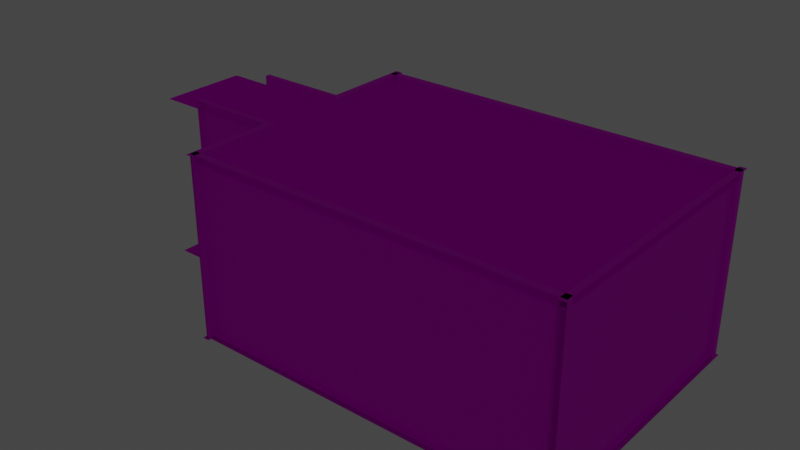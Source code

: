 # Source: Workshop.blend  (saved by Blender 2.81.16; exported with 4.5.12 LTS)
import bpy
from mathutils import Matrix  # noqa: F401  (used for matrix-valued properties, if any)

bpy.ops.wm.read_factory_settings(use_empty=True)
scene = bpy.context.scene
scene.name = 'Scene'

# ---- collections
col_collection = bpy.data.collections.new('Collection'); scene.collection.children.link(col_collection)

# ---- images (referenced by path relative to the original .blend; pixels are not part of the script)
import os
ASSET_DIR = os.environ.get("B2B_ASSET_DIR", "")  # directory of the original .blend (textures are referenced by path, not embedded)
HERE = os.path.dirname(os.path.abspath(__file__))  # packed textures are extracted next to this script under _unpacked/

def load_image(name, relpath, width, height, colorspace="sRGB"):
    """Load a texture the original file referenced (path relative to the .blend, or extracted next to this script)."""
    p = next((c for c in (os.path.join(HERE, relpath), os.path.join(ASSET_DIR, relpath)) if relpath and os.path.exists(c)), "")
    if p:
        img = bpy.data.images.load(p, check_existing=True)
        img.name = name
    else:  # same state as the original file: an image datablock whose file is absent (Cycles renders it pink)
        img = bpy.data.images.new(name, width, height)
        img.source = "FILE"
        img.filepath = "//" + (relpath or name)
    img.colorspace_settings.name = colorspace
    return img
img_concrete_jpg = load_image('Concrete.jpg', 'Concrete.jpg', 1024, 1024, 'sRGB')
img_cinder_block_wall_jpg = load_image('Cinder Block Wall.jpg', 'Cinder Block Wall.jpg', 1024, 1024, 'sRGB')
img_steel_galvanised_jpg = load_image('Steel Galvanised.jpg', 'Steel Galvanised.jpg', 1024, 1024, 'sRGB')
img_box_steel_jpg = load_image('Box Steel.jpg', 'Box Steel.jpg', 1024, 1024, 'sRGB')
img_black_steel_jpg = load_image('Black Steel.jpg', 'Black Steel.jpg', 1024, 1024, 'sRGB')

# ---- materials (node trees are filled in below, after node groups)
mat_concrete = bpy.data.materials.new('Concrete')
mat_concrete.use_transparent_shadow = False
mat_cinder_block_wall = bpy.data.materials.new('Cinder Block Wall')
mat_cinder_block_wall.use_transparent_shadow = False
mat_rusty_steel = bpy.data.materials.new('Rusty Steel')
mat_rusty_steel.use_transparent_shadow = False
mat_box_steel = bpy.data.materials.new('box Steel')
mat_box_steel.use_transparent_shadow = False
mat_painted_blue_steel = bpy.data.materials.new('Painted Blue Steel')
mat_painted_blue_steel.use_transparent_shadow = False
mat_white = bpy.data.materials.new('White')
mat_white.use_transparent_shadow = False

# ---- material node trees
mat_concrete.use_nodes = True; mat_concrete.node_tree.nodes.clear()
_N = mat_concrete.node_tree.nodes; _L = mat_concrete.node_tree.links
n0 = _N.new('ShaderNodeOutputMaterial'); n0.name = 'Material Output'; n0.location = (300, 300)
n1 = _N.new('ShaderNodeBsdfPrincipled'); n1.name = 'Principled BSDF'; n1.location = (10, 300)
n1.distribution = 'GGX'
n1.subsurface_method = 'BURLEY'
n1.inputs[2].default_value = 1.0
n1.inputs[3].default_value = 1.45
n1.inputs[13].default_value = 0.025
n1.inputs[27].default_value = (0.0, 0.0, 0.0, 1.0)
n1.inputs[28].default_value = 1.0
n2 = _N.new('ShaderNodeTexImage'); n2.name = 'Image Texture'; n2.location = (-280, 280)
n2.image = img_concrete_jpg
_L.new(n1.outputs[0], n0.inputs[0])
_L.new(n2.outputs[0], n1.inputs[0])
n0.is_active_output = True
mat_cinder_block_wall.use_nodes = True; mat_cinder_block_wall.node_tree.nodes.clear()
_N = mat_cinder_block_wall.node_tree.nodes; _L = mat_cinder_block_wall.node_tree.links
n0 = _N.new('ShaderNodeOutputMaterial'); n0.name = 'Material Output'; n0.location = (300, 300)
n1 = _N.new('ShaderNodeBsdfPrincipled'); n1.name = 'Principled BSDF'; n1.location = (10, 300)
n1.distribution = 'GGX'
n1.subsurface_method = 'BURLEY'
n1.inputs[2].default_value = 1.0
n1.inputs[3].default_value = 1.45
n1.inputs[27].default_value = (0.0, 0.0, 0.0, 1.0)
n1.inputs[28].default_value = 1.0
n2 = _N.new('ShaderNodeTexImage'); n2.name = 'Image Texture'; n2.location = (-190, 280)
n2.image = img_cinder_block_wall_jpg
_L.new(n1.outputs[0], n0.inputs[0])
_L.new(n2.outputs[0], n1.inputs[0])
n0.is_active_output = True
mat_rusty_steel.use_nodes = True; mat_rusty_steel.node_tree.nodes.clear()
_N = mat_rusty_steel.node_tree.nodes; _L = mat_rusty_steel.node_tree.links
n0 = _N.new('ShaderNodeOutputMaterial'); n0.name = 'Material Output'; n0.location = (300, 300)
n1 = _N.new('ShaderNodeBsdfPrincipled'); n1.name = 'Principled BSDF'; n1.location = (10, 300)
n1.distribution = 'GGX'
n1.subsurface_method = 'BURLEY'
n1.inputs[2].default_value = 1.0
n1.inputs[3].default_value = 1.45
n1.inputs[13].default_value = 0.0
n1.inputs[20].default_value = 1.0
n1.inputs[27].default_value = (0.0, 0.0, 0.0, 1.0)
n1.inputs[28].default_value = 1.0
n2 = _N.new('ShaderNodeTexImage'); n2.name = 'Image Texture'; n2.location = (-280, 280)
n2.image = img_steel_galvanised_jpg
_L.new(n1.outputs[0], n0.inputs[0])
_L.new(n2.outputs[0], n1.inputs[0])
n0.is_active_output = True
mat_box_steel.use_nodes = True; mat_box_steel.node_tree.nodes.clear()
_N = mat_box_steel.node_tree.nodes; _L = mat_box_steel.node_tree.links
n0 = _N.new('ShaderNodeOutputMaterial'); n0.name = 'Material Output'; n0.location = (300, 300)
n1 = _N.new('ShaderNodeBsdfPrincipled'); n1.name = 'Principled BSDF'; n1.location = (10, 300)
n1.distribution = 'GGX'
n1.subsurface_method = 'BURLEY'
n1.inputs[2].default_value = 1.0
n1.inputs[3].default_value = 1.45
n1.inputs[13].default_value = 0.0
n1.inputs[20].default_value = 1.0
n1.inputs[27].default_value = (0.0, 0.0, 0.0, 1.0)
n1.inputs[28].default_value = 1.0
n2 = _N.new('ShaderNodeTexImage'); n2.name = 'Image Texture'; n2.location = (-280, 280)
n2.image = img_box_steel_jpg
_L.new(n1.outputs[0], n0.inputs[0])
_L.new(n2.outputs[0], n1.inputs[0])
n0.is_active_output = True
mat_painted_blue_steel.use_nodes = True; mat_painted_blue_steel.node_tree.nodes.clear()
_N = mat_painted_blue_steel.node_tree.nodes; _L = mat_painted_blue_steel.node_tree.links
n0 = _N.new('ShaderNodeOutputMaterial'); n0.name = 'Material Output'; n0.location = (300, 300)
n1 = _N.new('ShaderNodeBsdfPrincipled'); n1.name = 'Principled BSDF'; n1.location = (10, 300)
n1.distribution = 'GGX'
n1.subsurface_method = 'BURLEY'
n1.inputs[3].default_value = 1.45
n1.inputs[27].default_value = (0.0, 0.0, 0.0, 1.0)
n1.inputs[28].default_value = 1.0
n2 = _N.new('ShaderNodeTexImage'); n2.name = 'Image Texture'; n2.location = (-280, 280)
n2.image = img_black_steel_jpg
_L.new(n1.outputs[0], n0.inputs[0])
_L.new(n2.outputs[0], n1.inputs[0])
n0.is_active_output = True
mat_white.use_nodes = True; mat_white.node_tree.nodes.clear()
_N = mat_white.node_tree.nodes; _L = mat_white.node_tree.links
n0 = _N.new('ShaderNodeOutputMaterial'); n0.name = 'Material Output'; n0.location = (300, 300)
n1 = _N.new('ShaderNodeBsdfPrincipled'); n1.name = 'Principled BSDF'; n1.location = (10, 300)
n1.distribution = 'GGX'
n1.subsurface_method = 'BURLEY'
n1.inputs[3].default_value = 1.45
n1.inputs[28].default_value = 1.0
_L.new(n1.outputs[0], n0.inputs[0])
n0.is_active_output = True

# ---- world
world_world = bpy.data.worlds.new('World'); scene.world = world_world
world_world.use_nodes = True; world_world.node_tree.nodes.clear()
_N = world_world.node_tree.nodes; _L = world_world.node_tree.links
n0 = _N.new('ShaderNodeOutputWorld'); n0.name = 'World Output'; n0.location = (300, 300)
n1 = _N.new('ShaderNodeBackground'); n1.name = 'Background'; n1.location = (10, 300)
n1.inputs[0].default_value = (0.05088, 0.05088, 0.05088, 1.0)
_L.new(n1.outputs[0], n0.inputs[0])
n0.is_active_output = True
world_world.color = (0.05088, 0.05088, 0.05088)
world_world.use_sun_shadow = False
world_world.sun_shadow_jitter_overblur = 0.0

# ---- meshes
me_cube_001 = bpy.data.meshes.new('Cube.001')
me_cube_001.from_pydata([(-1.0, -1.0, -1.0), (-1.0, -1.0, 1.0), (-1.0, 1.0, -1.0), (-1.0, 1.0, 1.0), (1.0, -1.0, -1.0), (1.0, -1.0, 1.0), (1.0, 1.0, -1.0), (1.0, 1.0, 1.0), (-1.0, 0.3333, -1.0), (-1.0, -0.3333, -1.0), (-1.0, -0.3333, 1.0), (-1.0, 0.3333, 1.0), (1.0, -0.3333, -1.0), (1.0, 0.3333, -1.0), (1.0, 0.3333, 1.0), (1.0, -0.3333, 1.0), (-1.749, -0.3333, 1.0), (-1.749, 0.3333, 1.0)], [], [(8, 11, 3, 2), (2, 3, 7, 6), (12, 15, 5, 4), (4, 5, 1, 0), (9, 12, 4, 0), (15, 10, 1, 5), (7, 3, 11, 14), (14, 11, 10, 15), (2, 6, 13, 8), (8, 13, 12, 9), (6, 7, 14, 13), (13, 14, 15, 12), (0, 1, 10, 9), (9, 10, 11, 8), (10, 11, 17, 16)])
_uv = me_cube_001.uv_layers.new(name='UVMap')
_uv.uv.foreach_set('vector', [0.6097, 0.0, 0.6097, 1.0, 0.829, 1.0, 0.829, 0.0, 0.171, 0.0, 0.171, 1.0, 0.829, 1.0, 0.829, 0.0, 0.3903, 0.0, 0.3903, 1.0, 0.171, 1.0, 0.171, 0.0, 0.829, 0.0, 0.829, 1.0, 0.171, 1.0, 0.171, 0.0, 0.171, 0.3333, 0.829, 0.3333, 0.829, 0.0, 0.171, 0.0, 0.829, 0.3333, 0.171, 0.3333, 0.171, 0.0, 0.829, 0.0, 0.829, 1.0, 0.171, 1.0, 0.171, 0.6667, 0.829, 0.6667, 0.829, 0.6667, 0.171, 0.6667, 0.171, 0.3333, 0.829, 0.3333, 0.171, 1.0, 0.829, 1.0, 0.829, 0.6667, 0.171, 0.6667, 0.171, 0.6667, 0.829, 0.6667, 0.829, 0.3333, 0.171, 0.3333, 0.829, 0.0, 0.829, 1.0, 0.6097, 1.0, 0.6097, 0.0, 0.6097, 0.0, 0.6097, 1.0, 0.3903, 1.0, 0.3903, 0.0, 0.171, 0.0, 0.171, 1.0, 0.3903, 1.0, 0.3903, 0.0, 0.3903, 0.0, 0.3903, 1.0, 0.6097, 1.0, 0.6097, 0.0, 0.1291, 0.7404, 0.1291, 0.1952, 0.6976, 0.1952, 0.6976, 0.7404])
me_cube_001.materials.append(mat_concrete)
me_cube_001.use_remesh_fix_poles = True
me_cube_001.use_remesh_preserve_attributes = False
me_cube_001.use_mirror_vertex_groups = False
me_cube_001.update()
me_cube_003 = bpy.data.meshes.new('Cube.003')
me_cube_003.from_pydata([(-39.21, -53.3, -0.7234), (-39.21, -53.3, 31.54), (-39.21, -51.3, -0.7234), (-39.21, -51.3, 31.54), (39.21, -53.3, -0.7234), (39.21, -53.3, 31.54), (39.21, -51.3, -0.7234), (39.21, -51.3, 31.54), (-39.21, 53.3, -0.7234), (-39.21, 53.3, 31.54), (-39.21, 51.3, -0.7234), (-39.21, 51.3, 31.54), (39.21, 53.3, -0.7234), (39.21, 53.3, 31.54), (39.21, 51.3, -0.7234), (39.21, 51.3, 31.54), (-11.53, 51.3, -0.7234), (-11.53, 51.3, 31.54), (-11.53, 53.3, -0.7234), (-11.53, 53.3, 31.54), (12.34, 51.3, 31.54), (12.34, 53.3, -0.7234), (12.34, 51.3, -0.7234), (12.34, 53.3, 31.54), (-13.25, 79.18, 31.54), (13.76, 79.18, -0.7234), (12.34, 79.18, -0.7234), (12.34, 79.18, 31.54), (13.76, 79.18, 31.54), (-11.53, 79.18, 31.54), (-11.53, 79.18, -0.7234), (-13.25, 79.18, -0.7234), (13.76, 53.3, 31.54), (13.76, 51.3, -0.7234), (13.76, 53.3, -0.7234), (13.76, 51.3, 31.54), (-13.25, 51.3, -0.7234), (-13.25, 53.3, 31.54), (-13.25, 51.3, 31.54), (-13.25, 53.3, -0.7234), (-38.26, 52.94, -0.7234), (-38.26, 52.94, 31.54), (-36.26, 52.94, -0.7234), (-36.26, 52.94, 31.54), (-38.26, -52.94, -0.7234), (-38.26, -52.94, 31.54), (-36.26, -52.94, -0.7234), (-36.26, -52.94, 31.54), (38.26, 52.94, -0.7234), (38.26, 52.94, 31.54), (36.26, 52.94, -0.7234), (36.26, 52.94, 31.54), (38.26, -52.94, -0.7234), (38.26, -52.94, 31.54), (36.26, -52.94, -0.7234), (36.26, -52.94, 31.54)], [], [(2, 3, 7, 6), (2, 6, 4, 0), (7, 3, 1, 5), (33, 14, 15, 35), (33, 34, 12, 14), (38, 37, 9, 11), (36, 39, 18, 16), (36, 16, 17, 38), (35, 32, 23, 20), (23, 21, 22, 20), (17, 16, 18, 19), (30, 31, 24, 29), (34, 21, 26, 25), (22, 33, 35, 20), (25, 26, 27, 28), (19, 18, 30, 29), (37, 19, 29, 24), (15, 13, 32, 35), (22, 21, 34, 33), (10, 36, 38, 11), (10, 8, 39, 36), (17, 19, 37, 38), (21, 23, 27, 26), (23, 32, 28, 27), (18, 39, 31, 30), (40, 41, 43, 42), (42, 43, 47, 46), (46, 47, 45, 44), (42, 46, 44, 40), (47, 43, 41, 45), (48, 50, 51, 49), (50, 54, 55, 51), (54, 52, 53, 55), (50, 48, 52, 54), (55, 53, 49, 51)])
_uv = me_cube_003.uv_layers.new(name='UVMap')
_uv.uv.foreach_set('vector', [-0.6014, -0.2155, -0.6014, 1.215, 1.601, 1.215, 1.601, -0.2155, 0.0, 0.5192, 1.0, 0.5192, 1.0, 0.4808, 0.0, 0.4808, 1.0, 0.5192, 0.0, 0.5192, 0.0, 0.4808, 1.0, 0.4808, 0.8866, -0.2155, 1.601, -0.2155, 1.601, 1.215, 0.8866, 1.215, 0.6755, 0.5192, 0.6755, 0.4808, 1.0, 0.4808, 1.0, 0.5192, 0.331, 0.5192, 0.331, 0.4808, 0.0, 0.4808, 0.0, 0.5192, 0.331, 0.5192, 0.331, 0.4808, 0.353, 0.4808, 0.353, 0.5192, 0.1278, -0.2155, 0.1762, -0.2155, 0.1762, 1.215, 0.1278, 1.215, 0.6755, 0.5192, 0.6755, 0.4808, 0.6573, 0.4808, 0.6573, 0.5192, 0.6731, 1.054, 0.6731, -0.1501, 0.7229, -0.1501, 0.7229, 1.054, 0.8192, 1.076, 0.8192, -0.1665, 0.7679, -0.1665, 0.7679, 1.076, 0.353, 0.1909, 0.331, 0.1909, 0.331, 0.8091, 0.353, 0.8091, 0.6755, 0.4808, 0.6573, 0.4808, 0.6573, 0.4808, 0.6755, 0.4808, 0.8466, -0.2155, 0.8866, -0.2155, 0.8866, 1.215, 0.8466, 1.215, 0.6755, 0.1909, 0.6573, 0.1909, 0.6573, 0.8091, 0.6755, 0.8091, 0.7679, 1.076, 0.7679, -0.1665, 0.1037, -0.1665, 0.1037, 1.076, 0.331, 0.4808, 0.353, 0.4808, 0.353, 0.4808, 0.331, 0.4808, 1.0, 0.5192, 1.0, 0.4808, 0.6755, 0.4808, 0.6755, 0.5192, 0.6573, 0.5192, 0.6573, 0.4808, 0.6755, 0.4808, 0.6755, 0.5192, -0.6014, -0.2155, 0.1278, -0.2155, 0.1278, 1.215, -0.6014, 1.215, 0.0, 0.5192, 0.0, 0.4808, 0.331, 0.4808, 0.331, 0.5192, 0.353, 0.5192, 0.353, 0.4808, 0.331, 0.4808, 0.331, 0.5192, 0.6731, -0.1501, 0.6731, 1.054, 0.02913, 1.054, 0.02913, -0.1501, 0.6573, 0.4808, 0.6755, 0.4808, 0.6755, 0.4808, 0.6573, 0.4808, 0.353, 0.4808, 0.331, 0.4808, 0.331, 0.4808, 0.353, 0.4808, 0.4808, 0.1909, 0.4808, 0.8091, 0.5192, 0.8091, 0.5192, 0.1909, -0.5825, -0.2155, -0.5825, 1.215, 1.582, 1.215, 1.582, -0.2155, 0.5192, 0.1909, 0.5192, 0.8091, 0.4808, 0.8091, 0.4808, 0.1909, 0.0, 0.5192, 1.0, 0.5192, 1.0, 0.4808, 0.0, 0.4808, 1.0, 0.5192, 0.0, 0.5192, 0.0, 0.4808, 1.0, 0.4808, 0.4808, 0.1909, 0.5192, 0.1909, 0.5192, 0.8091, 0.4808, 0.8091, -0.5825, -0.2155, 1.582, -0.2155, 1.582, 1.215, -0.5825, 1.215, 0.5192, 0.1909, 0.4808, 0.1909, 0.4808, 0.8091, 0.5192, 0.8091, 0.0, 0.5192, 0.0, 0.4808, 1.0, 0.4808, 1.0, 0.5192, 1.0, 0.5192, 1.0, 0.4808, 0.0, 0.4808, 0.0, 0.5192])
me_cube_003.materials.append(mat_cinder_block_wall)
me_cube_003.materials.append(mat_rusty_steel)
me_cube_003.use_remesh_fix_poles = True
me_cube_003.use_remesh_preserve_attributes = False
me_cube_003.use_mirror_vertex_groups = False
me_cube_003.update()
me_cube_007 = bpy.data.meshes.new('Cube.007')
me_cube_007.from_pydata([(-1.0, 9.8, 9.406), (-1.0, 9.8, 10.23), (-1.0, 11.8, 9.406), (-1.0, 11.8, 10.23), (1.0, 9.8, 9.406), (1.0, 9.8, 10.23), (1.0, 11.8, 9.406), (1.0, 11.8, 10.23), (-1.0, -12.22, 9.406), (-1.0, -12.22, 10.23), (-1.0, -10.22, 9.406), (-1.0, -10.22, 10.23), (1.0, -12.22, 9.406), (1.0, -12.22, 10.23), (1.0, -10.22, 9.406), (1.0, -10.22, 10.23), (-0.9838, 10.76, 9.406), (-0.9838, 10.76, 10.23), (-0.9009, 10.76, 9.406), (-0.9009, 10.76, 10.23), (-0.9838, -11.39, 9.406), (-0.9838, -11.39, 10.23), (-0.9009, -11.39, 9.406), (-0.9009, -11.39, 10.23), (0.8966, 10.87, 9.406), (0.8966, 10.87, 10.23), (0.9794, 10.87, 9.406), (0.9794, 10.87, 10.23), (0.8966, -11.28, 9.406), (0.8966, -11.28, 10.23), (0.9794, -11.28, 9.406), (0.9794, -11.28, 10.23), (0.9018, -10.34, 9.764), (0.9018, -12.03, 9.764), (0.9846, -10.34, 9.764), (0.9846, -12.03, 9.764), (0.9018, -10.34, 0.713), (0.9018, -12.03, 0.713), (0.9846, -10.34, 0.713), (0.9846, -12.03, 0.713), (0.9018, 11.61, 9.764), (0.9018, 9.917, 9.764), (0.9846, 11.61, 9.764), (0.9846, 9.917, 9.764), (0.9018, 11.61, 0.713), (0.9018, 9.917, 0.713), (0.9846, 11.61, 0.713), (0.9846, 9.917, 0.713), (-0.9904, -10.34, 9.764), (-0.9904, -12.03, 9.764), (-0.9076, -10.34, 9.764), (-0.9076, -12.03, 9.764), (-0.9904, -10.34, 0.713), (-0.9904, -12.03, 0.713), (-0.9076, -10.34, 0.713), (-0.9076, -12.03, 0.713), (-0.9904, 11.61, 9.764), (-0.9904, 9.917, 9.764), (-0.9076, 11.61, 9.764), (-0.9076, 9.917, 9.764), (-0.9904, 11.61, 0.713), (-0.9904, 9.917, 0.713), (-0.9076, 11.61, 0.713), (-0.9076, 9.917, 0.713), (-0.9838, 10.76, 5.661), (-0.9838, 10.76, 6.481), (-0.9009, 10.76, 5.661), (-0.9009, 10.76, 6.481), (-0.9838, -11.39, 5.661), (-0.9838, -11.39, 6.481), (-0.9009, -11.39, 5.661), (-0.9009, -11.39, 6.481), (0.8966, 10.87, 5.661), (0.8966, 10.87, 6.481), (0.9794, 10.87, 5.661), (0.9794, 10.87, 6.481), (0.8966, -11.28, 5.661), (0.8966, -11.28, 6.481), (0.9794, -11.28, 5.661), (0.9794, -11.28, 6.481), (-1.057, -13.82, 10.23), (-1.057, -13.82, 10.75), (-1.057, 13.82, 10.23), (-1.057, 13.82, 10.75), (1.057, -13.82, 10.23), (1.057, -13.82, 10.75), (1.057, 13.82, 10.23), (1.057, 13.82, 10.75)], [], [(0, 1, 3, 2), (2, 3, 7, 6), (6, 7, 5, 4), (4, 5, 1, 0), (2, 6, 4, 0), (7, 3, 1, 5), (8, 9, 11, 10), (10, 11, 15, 14), (14, 15, 13, 12), (12, 13, 9, 8), (10, 14, 12, 8), (15, 11, 9, 13), (16, 17, 19, 18), (18, 19, 23, 22), (22, 23, 21, 20), (20, 21, 17, 16), (18, 22, 20, 16), (23, 19, 17, 21), (24, 25, 27, 26), (26, 27, 31, 30), (30, 31, 29, 28), (28, 29, 25, 24), (26, 30, 28, 24), (31, 27, 25, 29), (32, 33, 35, 34), (34, 35, 39, 38), (38, 39, 37, 36), (36, 37, 33, 32), (34, 38, 36, 32), (39, 35, 33, 37), (40, 41, 43, 42), (42, 43, 47, 46), (46, 47, 45, 44), (44, 45, 41, 40), (42, 46, 44, 40), (47, 43, 41, 45), (48, 49, 51, 50), (50, 51, 55, 54), (54, 55, 53, 52), (52, 53, 49, 48), (50, 54, 52, 48), (55, 51, 49, 53), (56, 57, 59, 58), (58, 59, 63, 62), (62, 63, 61, 60), (60, 61, 57, 56), (58, 62, 60, 56), (63, 59, 57, 61), (64, 65, 67, 66), (66, 67, 71, 70), (70, 71, 69, 68), (68, 69, 65, 64), (66, 70, 68, 64), (71, 67, 65, 69), (72, 73, 75, 74), (74, 75, 79, 78), (78, 79, 77, 76), (76, 77, 73, 72), (74, 78, 76, 72), (79, 75, 73, 77), (87, 83, 81, 85), (82, 86, 84, 80), (84, 85, 81, 80), (86, 87, 85, 84), (82, 83, 87, 86), (80, 81, 83, 82)])
me_cube_007.polygons.foreach_set('material_index', [3, 3, 3, 3, 3, 3, 3, 3, 3, 3, 3, 3, 3, 3, 3, 3, 3, 3, 3, 3, 3, 3, 3, 3, 3, 3, 3, 3, 3, 3, 3, 3, 3, 3, 3, 3, 3, 3, 3, 3, 3, 3, 3, 3, 3, 3, 3, 3, 3, 3, 3, 3, 3, 3, 3, 3, 3, 3, 3, 3, 2, 2, 2, 2, 2, 2])
_uv = me_cube_007.uv_layers.new(name='UVMap')
_uv.uv.foreach_set('vector', [0.8132, 0.5903, 0.8132, 0.6245, 0.8757, 0.6245, 0.8757, 0.5903, 0.05589, 0.5292, 0.05589, 0.5724, 0.9808, 0.5724, 0.9808, 0.5292, 0.9537, 0.6245, 0.9537, 0.6657, 0.8783, 0.6657, 0.8783, 0.6245, 0.5313, 0.5903, 0.5313, 0.6245, 0.4688, 0.6245, 0.4688, 0.5903, 0.4688, 1.001, 0.5313, 1.001, 0.5313, 0.9176, 0.4688, 0.9176, 0.5313, 1.001, 0.4688, 1.001, 0.4688, 0.9176, 0.5313, 0.9176, 0.1257, 0.5903, 0.1257, 0.6245, 0.1881, 0.6245, 0.1881, 0.5903, 0.4688, 0.5903, 0.4688, 0.6245, 0.5313, 0.6245, 0.5313, 0.5903, 0.123, 0.6245, 0.123, 0.6657, 0.04758, 0.6657, 0.04758, 0.6245, 0.9808, 0.5292, 0.9808, 0.5724, 0.05589, 0.5724, 0.05589, 0.5292, 0.4688, 0.08414, 0.5313, 0.08414, 0.5313, 0.0008731, 0.4688, 0.0008731, 0.5313, 0.08414, 0.4688, 0.08414, 0.4688, 0.0008731, 0.5313, 0.0008731, 0.4693, 0.5903, 0.4693, 0.6245, 0.4719, 0.6245, 0.4719, 0.5903, 0.8432, 0.5903, 0.8432, 0.6245, 0.1516, 0.6245, 0.1516, 0.5903, 0.4719, 0.5903, 0.4719, 0.6245, 0.4693, 0.6245, 0.4693, 0.5903, 0.1516, 0.5903, 0.1516, 0.6245, 0.8432, 0.6245, 0.8432, 0.5903, 0.4719, 0.9576, 0.4719, 0.03541, 0.4693, 0.03541, 0.4693, 0.9576, 0.4719, 0.03541, 0.4719, 0.9576, 0.4693, 0.9576, 0.4693, 0.03541, 0.5281, 0.5903, 0.5281, 0.6245, 0.5306, 0.6245, 0.5306, 0.5903, 0.9185, 0.6245, 0.9185, 0.6657, 0.08284, 0.6657, 0.08284, 0.6245, 0.5306, 0.5903, 0.5306, 0.6245, 0.5281, 0.6245, 0.5281, 0.5903, 0.1548, 0.5903, 0.1548, 0.6245, 0.8465, 0.6245, 0.8465, 0.5903, 0.5306, 0.962, 0.5306, 0.03978, 0.5281, 0.03978, 0.5281, 0.962, 0.5306, 0.03978, 0.5306, 0.962, 0.5281, 0.962, 0.5281, 0.03978, 0.5282, 0.07924, 0.5282, 0.008843, 0.5308, 0.008843, 0.5308, 0.07924, 0.1186, 0.6425, 0.0548, 0.6425, 0.0548, 0.1872, 0.1186, 0.1872, 0.5308, 0.07924, 0.5308, 0.008843, 0.5282, 0.008843, 0.5282, 0.07924, 0.1844, 0.2284, 0.1316, 0.2284, 0.1316, 0.6053, 0.1844, 0.6053, 0.9737, 0.5481, 0.9737, 0.07152, 0.9354, 0.07152, 0.9354, 0.5481, 0.9737, 0.07152, 0.9737, 0.5481, 0.9354, 0.5481, 0.9354, 0.07152, 0.5282, 0.9929, 0.5282, 0.9225, 0.5308, 0.9225, 0.5308, 0.9929, 0.9465, 0.6425, 0.8827, 0.6425, 0.8827, 0.1872, 0.9465, 0.1872, 0.5308, 0.9929, 0.5308, 0.9225, 0.5282, 0.9225, 0.5282, 0.9929, 0.8697, 0.2284, 0.8169, 0.2284, 0.8169, 0.6053, 0.8697, 0.6053, 0.9737, 0.5481, 0.9737, 0.07152, 0.9354, 0.07152, 0.9354, 0.5481, 0.9737, 0.07152, 0.9737, 0.5481, 0.9354, 0.5481, 0.9354, 0.07152, 0.4691, 0.07924, 0.4691, 0.008843, 0.4717, 0.008843, 0.4717, 0.07924, 0.1844, 0.6053, 0.1316, 0.6053, 0.1316, 0.2284, 0.1844, 0.2284, 0.4717, 0.07924, 0.4717, 0.008843, 0.4691, 0.008843, 0.4691, 0.07924, 0.1844, 0.2284, 0.1316, 0.2284, 0.1316, 0.6053, 0.1844, 0.6053, 0.09864, 0.5481, 0.09864, 0.07152, 0.06034, 0.07152, 0.06034, 0.5481, 0.09864, 0.07152, 0.09864, 0.5481, 0.06034, 0.5481, 0.06034, 0.07152, 0.4691, 0.9929, 0.4691, 0.9225, 0.4717, 0.9225, 0.4717, 0.9929, 0.8697, 0.6053, 0.8169, 0.6053, 0.8169, 0.2284, 0.8697, 0.2284, 0.4717, 0.9929, 0.4717, 0.9225, 0.4691, 0.9225, 0.4691, 0.9929, 0.8697, 0.2284, 0.8169, 0.2284, 0.8169, 0.6053, 0.8697, 0.6053, 0.09864, 0.5481, 0.09864, 0.07152, 0.06034, 0.07152, 0.06034, 0.5481, 0.09864, 0.07152, 0.09864, 0.5481, 0.06034, 0.5481, 0.06034, 0.07152, 0.4693, 0.4344, 0.4693, 0.4686, 0.4719, 0.4686, 0.4719, 0.4344, 0.8432, 0.4344, 0.8432, 0.4686, 0.1516, 0.4686, 0.1516, 0.4344, 0.4719, 0.4344, 0.4719, 0.4686, 0.4693, 0.4686, 0.4693, 0.4344, 0.1516, 0.4344, 0.1516, 0.4686, 0.8432, 0.4686, 0.8432, 0.4344, 0.4719, 0.9576, 0.4719, 0.03541, 0.4693, 0.03541, 0.4693, 0.9576, 0.1093, 0.1599, 0.1001, 0.6975, 0.06267, 0.6975, 0.07272, 0.1599, 0.5281, 0.4344, 0.5281, 0.4686, 0.5306, 0.4686, 0.5306, 0.4344, 0.9185, 0.4361, 0.9185, 0.4774, 0.08284, 0.4774, 0.08284, 0.4361, 0.5306, 0.4344, 0.5306, 0.4686, 0.5281, 0.4686, 0.5281, 0.4344, 0.1548, 0.4344, 0.1548, 0.4686, 0.8465, 0.4686, 0.8465, 0.4344, 0.5306, 0.962, 0.5306, 0.03978, 0.5281, 0.03978, 0.5281, 0.962, 0.9393, 0.1624, 0.9504, 0.7002, 0.913, 0.7002, 0.9028, 0.1624, -0.296, 0.1461, 1.272, 0.1461, 1.272, 0.7627, -0.296, 0.7627, 0.375, 0.25, 0.625, 0.25, 0.625, 0.5, 0.375, 0.5, 1.249, 0.3563, 1.249, 0.3938, -0.3146, 0.3938, -0.3146, 0.3563, 0.4968, 1.0, 0.3312, 1.0, 0.3312, 0.0, 0.4968, 0.0, 0.1656, 1.0, 2.136e-06, 1.0, 0.0, 0.0, 0.1656, 0.0, 0.4968, 0.0, 0.6623, 0.0, 0.6623, 1.0, 0.4968, 1.0])
me_cube_007.materials.append(mat_box_steel)
me_cube_007.materials.append(mat_cinder_block_wall)
me_cube_007.materials.append(mat_rusty_steel)
me_cube_007.materials.append(mat_painted_blue_steel)
me_cube_007.use_remesh_fix_poles = True
me_cube_007.use_remesh_preserve_attributes = False
me_cube_007.use_mirror_vertex_groups = False
me_cube_007.update()
me_circle = bpy.data.meshes.new('Circle')
me_circle.from_pydata([(1.717e-06, 14.24, 1.571), (-2.778, 13.96, 1.571), (-5.449, 13.15, 1.571), (-7.91, 11.84, 1.571), (-10.07, 10.07, 1.571), (-11.84, 7.91, 1.571), (-13.15, 5.449, 1.571), (-13.96, 2.778, 1.571), (-14.24, -2.714e-06, 1.571), (-13.96, -2.778, 1.571), (-13.15, -5.449, 1.571), (-11.84, -7.91, 1.571), (-10.07, -10.07, 1.571), (-7.91, -11.84, 1.571), (-5.449, -13.15, 1.571), (-2.778, -13.96, 1.571), (6.357e-06, -14.24, 1.571), (2.778, -13.96, 1.571), (5.449, -13.15, 1.571), (7.91, -11.84, 1.571), (10.07, -10.07, 1.571), (11.84, -7.91, 1.571), (13.15, -5.449, 1.571), (13.96, -2.778, 1.571), (14.24, 9.96e-06, 1.571), (13.96, 2.778, 1.571), (13.15, 5.449, 1.571), (11.84, 7.91, 1.571), (10.07, 10.07, 1.571), (7.91, 11.84, 1.571), (5.449, 13.15, 1.571), (2.778, 13.96, 1.571), (1.513e-06, 12.19, 1.975), (-2.378, 11.95, 1.975), (-4.665, 11.26, 1.975), (-6.772, 10.13, 1.975), (-8.619, 8.619, 1.975), (-10.13, 6.772, 1.975), (-11.26, 4.665, 1.975), (-11.95, 2.378, 1.975), (-12.19, -2.362e-06, 1.975), (-11.95, -2.378, 1.975), (-11.26, -4.665, 1.975), (-10.13, -6.772, 1.975), (-8.619, -8.619, 1.975), (-6.772, -10.13, 1.975), (-4.665, -11.26, 1.975), (-2.378, -11.95, 1.975), (5.485e-06, -12.19, 1.975), (2.378, -11.95, 1.975), (4.665, -11.26, 1.975), (6.772, -10.13, 1.975), (8.619, -8.619, 1.975), (10.13, -6.772, 1.975), (11.26, -4.665, 1.975), (11.95, -2.378, 1.975), (12.19, 8.488e-06, 1.975), (11.95, 2.378, 1.975), (11.26, 4.665, 1.975), (10.13, 6.772, 1.975), (8.619, 8.619, 1.975), (6.772, 10.13, 1.975), (4.665, 11.26, 1.975), (2.378, 11.95, 1.975), (1.24e-06, 8.961, 1.975), (-1.748, 8.789, 1.975), (-3.429, 8.279, 1.975), (-4.979, 7.451, 1.975), (-6.336, 6.336, 1.975), (-7.451, 4.979, 1.975), (-8.279, 3.429, 1.975), (-8.789, 1.748, 1.975), (-8.961, -1.531e-06, 1.975), (-8.789, -1.748, 1.975), (-8.279, -3.429, 1.975), (-7.451, -4.979, 1.975), (-6.336, -6.336, 1.975), (-4.979, -7.451, 1.975), (-3.429, -8.279, 1.975), (-1.748, -8.789, 1.975), (4.16e-06, -8.961, 1.975), (1.748, -8.789, 1.975), (3.429, -8.279, 1.975), (4.979, -7.451, 1.975), (6.336, -6.336, 1.975), (7.451, -4.979, 1.975), (8.279, -3.429, 1.975), (8.789, -1.748, 1.975), (8.961, 6.445e-06, 1.975), (8.789, 1.748, 1.975), (8.279, 3.429, 1.975), (7.451, 4.979, 1.975), (6.336, 6.336, 1.975), (4.979, 7.451, 1.975), (3.429, 8.279, 1.975), (1.748, 8.789, 1.975), (1.717e-06, 14.24, -0.3246), (-2.778, 13.96, -0.3246), (-5.449, 13.15, -0.3246), (-7.91, 11.84, -0.3246), (-10.07, 10.07, -0.3246), (-11.84, 7.91, -0.3246), (-13.15, 5.449, -0.3246), (-13.96, 2.778, -0.3246), (-14.24, -2.714e-06, -0.3246), (-13.96, -2.778, -0.3246), (-13.15, -5.449, -0.3246), (-11.84, -7.91, -0.3246), (-10.07, -10.07, -0.3246), (-7.91, -11.84, -0.3246), (-5.449, -13.15, -0.3246), (-2.778, -13.96, -0.3246), (6.357e-06, -14.24, -0.3246), (2.778, -13.96, -0.3246), (5.449, -13.15, -0.3246), (7.91, -11.84, -0.3246), (10.07, -10.07, -0.3246), (11.84, -7.91, -0.3246), (13.15, -5.449, -0.3246), (13.96, -2.778, -0.3246), (14.24, 9.96e-06, -0.3246), (13.96, 2.778, -0.3246), (13.15, 5.449, -0.3246), (11.84, 7.91, -0.3246), (10.07, 10.07, -0.3246), (7.91, 11.84, -0.3246), (5.449, 13.15, -0.3246), (2.778, 13.96, -0.3246)], [], [(23, 24, 56, 55), (10, 11, 43, 42), (24, 25, 57, 56), (11, 12, 44, 43), (25, 26, 58, 57), (12, 13, 45, 44), (26, 27, 59, 58), (13, 14, 46, 45), (0, 1, 33, 32), (27, 28, 60, 59), (14, 15, 47, 46), (1, 2, 34, 33), (28, 29, 61, 60), (15, 16, 48, 47), (2, 3, 35, 34), (29, 30, 62, 61), (16, 17, 49, 48), (3, 4, 36, 35), (30, 31, 63, 62), (17, 18, 50, 49), (4, 5, 37, 36), (31, 0, 32, 63), (18, 19, 51, 50), (5, 6, 38, 37), (19, 20, 52, 51), (6, 7, 39, 38), (20, 21, 53, 52), (7, 8, 40, 39), (21, 22, 54, 53), (8, 9, 41, 40), (22, 23, 55, 54), (9, 10, 42, 41), (63, 32, 64, 95), (50, 51, 83, 82), (37, 38, 70, 69), (51, 52, 84, 83), (38, 39, 71, 70), (52, 53, 85, 84), (39, 40, 72, 71), (53, 54, 86, 85), (40, 41, 73, 72), (54, 55, 87, 86), (41, 42, 74, 73), (55, 56, 88, 87), (42, 43, 75, 74), (56, 57, 89, 88), (43, 44, 76, 75), (57, 58, 90, 89), (44, 45, 77, 76), (58, 59, 91, 90), (45, 46, 78, 77), (32, 33, 65, 64), (59, 60, 92, 91), (46, 47, 79, 78), (33, 34, 66, 65), (60, 61, 93, 92), (47, 48, 80, 79), (34, 35, 67, 66), (61, 62, 94, 93), (48, 49, 81, 80), (35, 36, 68, 67), (62, 63, 95, 94), (49, 50, 82, 81), (36, 37, 69, 68), (65, 66, 67, 68, 69, 70, 71, 72, 73, 74, 75, 76, 77, 78, 79, 80, 81, 82, 83, 84, 85, 86, 87, 88, 89, 90, 91, 92, 93, 94, 95, 64), (24, 23, 119, 120), (11, 10, 106, 107), (25, 24, 120, 121), (12, 11, 107, 108), (26, 25, 121, 122), (13, 12, 108, 109), (27, 26, 122, 123), (14, 13, 109, 110), (1, 0, 96, 97), (28, 27, 123, 124), (15, 14, 110, 111), (2, 1, 97, 98), (29, 28, 124, 125), (16, 15, 111, 112), (3, 2, 98, 99), (30, 29, 125, 126), (17, 16, 112, 113), (4, 3, 99, 100), (31, 30, 126, 127), (18, 17, 113, 114), (5, 4, 100, 101), (0, 31, 127, 96), (19, 18, 114, 115), (6, 5, 101, 102), (20, 19, 115, 116), (7, 6, 102, 103), (21, 20, 116, 117), (8, 7, 103, 104), (22, 21, 117, 118), (9, 8, 104, 105), (23, 22, 118, 119), (10, 9, 105, 106)])
_uv = me_circle.uv_layers.new(name='UVMap')
_uv.uv.foreach_set('vector', [0.7928, 0.3885, 0.7991, 0.4852, 0.7516, 0.4852, 0.7461, 0.4024, 0.1637, 0.2956, 0.1942, 0.2099, 0.2337, 0.2495, 0.2076, 0.3229, 0.7991, 0.4852, 0.7928, 0.5818, 0.7461, 0.5679, 0.7516, 0.4852, 0.1942, 0.2099, 0.2353, 0.1348, 0.2689, 0.1853, 0.2337, 0.2495, 0.7928, 0.5818, 0.774, 0.6748, 0.7301, 0.6475, 0.7461, 0.5679, 0.2353, 0.1348, 0.2853, 0.07323, 0.3117, 0.1325, 0.2689, 0.1853, 0.774, 0.6748, 0.7435, 0.7604, 0.7039, 0.7208, 0.7301, 0.6475, 0.2853, 0.07323, 0.3424, 0.02745, 0.3606, 0.09333, 0.3117, 0.1325, 0.4688, 0.9806, 0.4044, 0.9711, 0.4137, 0.9012, 0.4688, 0.9093, 0.7435, 0.7604, 0.7024, 0.8355, 0.6688, 0.7851, 0.7039, 0.7208, 0.3424, 0.02745, 0.4044, -0.0007458, 0.4137, 0.06919, 0.3606, 0.09333, 0.4044, 0.9711, 0.3424, 0.9429, 0.3606, 0.877, 0.4137, 0.9012, 0.7024, 0.8355, 0.6523, 0.8971, 0.6259, 0.8379, 0.6688, 0.7851, 0.4044, -0.0007458, 0.4688, -0.01027, 0.4688, 0.06104, 0.4137, 0.06919, 0.3424, 0.9429, 0.2853, 0.8971, 0.3117, 0.8379, 0.3606, 0.877, 0.6523, 0.8971, 0.5952, 0.9429, 0.577, 0.877, 0.6259, 0.8379, 0.4688, -0.01027, 0.5333, -0.0007458, 0.524, 0.06919, 0.4688, 0.06104, 0.2853, 0.8971, 0.2353, 0.8355, 0.2689, 0.7851, 0.3117, 0.8379, 0.5952, 0.9429, 0.5333, 0.9711, 0.524, 0.9012, 0.577, 0.877, 0.5333, -0.0007458, 0.5952, 0.02745, 0.577, 0.09333, 0.524, 0.06919, 0.2353, 0.8355, 0.1942, 0.7604, 0.2337, 0.7208, 0.2689, 0.7851, 0.5333, 0.9711, 0.4688, 0.9806, 0.4688, 0.9093, 0.524, 0.9012, 0.5952, 0.02745, 0.6523, 0.07323, 0.6259, 0.1325, 0.577, 0.09333, 0.1942, 0.7604, 0.1637, 0.6748, 0.2076, 0.6475, 0.2337, 0.7208, 0.6523, 0.07323, 0.7024, 0.1348, 0.6688, 0.1853, 0.6259, 0.1325, 0.1637, 0.6748, 0.1449, 0.5818, 0.1915, 0.5679, 0.2076, 0.6475, 0.7024, 0.1348, 0.7435, 0.2099, 0.7039, 0.2495, 0.6688, 0.1853, 0.1449, 0.5818, 0.1385, 0.4852, 0.1861, 0.4852, 0.1915, 0.5679, 0.7435, 0.2099, 0.774, 0.2956, 0.7301, 0.3229, 0.7039, 0.2495, 0.1385, 0.4852, 0.1449, 0.3885, 0.1915, 0.4024, 0.1861, 0.4852, 0.774, 0.2956, 0.7928, 0.3885, 0.7461, 0.4024, 0.7301, 0.3229, 0.1449, 0.3885, 0.1637, 0.2956, 0.2076, 0.3229, 0.1915, 0.4024, 0.524, 0.9012, 0.4688, 0.9093, 0.4688, 0.797, 0.5094, 0.791, 0.577, 0.09333, 0.6259, 0.1325, 0.5843, 0.2259, 0.5484, 0.1971, 0.2337, 0.7208, 0.2076, 0.6475, 0.2768, 0.6045, 0.296, 0.6584, 0.6259, 0.1325, 0.6688, 0.1853, 0.6158, 0.2647, 0.5843, 0.2259, 0.2076, 0.6475, 0.1915, 0.5679, 0.2649, 0.546, 0.2768, 0.6045, 0.6688, 0.1853, 0.7039, 0.2495, 0.6417, 0.312, 0.6158, 0.2647, 0.1915, 0.5679, 0.1861, 0.4852, 0.2609, 0.4852, 0.2649, 0.546, 0.7039, 0.2495, 0.7301, 0.3229, 0.6609, 0.3659, 0.6417, 0.312, 0.1861, 0.4852, 0.1915, 0.4024, 0.2649, 0.4244, 0.2609, 0.4852, 0.7301, 0.3229, 0.7461, 0.4024, 0.6727, 0.4244, 0.6609, 0.3659, 0.1915, 0.4024, 0.2076, 0.3229, 0.2768, 0.3659, 0.2649, 0.4244, 0.7461, 0.4024, 0.7516, 0.4852, 0.6767, 0.4852, 0.6727, 0.4244, 0.2076, 0.3229, 0.2337, 0.2495, 0.296, 0.312, 0.2768, 0.3659, 0.7516, 0.4852, 0.7461, 0.5679, 0.6727, 0.546, 0.6767, 0.4852, 0.2337, 0.2495, 0.2689, 0.1853, 0.3218, 0.2647, 0.296, 0.312, 0.7461, 0.5679, 0.7301, 0.6475, 0.6609, 0.6045, 0.6727, 0.546, 0.2689, 0.1853, 0.3117, 0.1325, 0.3533, 0.2259, 0.3218, 0.2647, 0.7301, 0.6475, 0.7039, 0.7208, 0.6417, 0.6584, 0.6609, 0.6045, 0.3117, 0.1325, 0.3606, 0.09333, 0.3893, 0.1971, 0.3533, 0.2259, 0.4688, 0.9093, 0.4137, 0.9012, 0.4283, 0.791, 0.4688, 0.797, 0.7039, 0.7208, 0.6688, 0.7851, 0.6158, 0.7057, 0.6417, 0.6584, 0.3606, 0.09333, 0.4137, 0.06919, 0.4283, 0.1794, 0.3893, 0.1971, 0.4137, 0.9012, 0.3606, 0.877, 0.3893, 0.7733, 0.4283, 0.791, 0.6688, 0.7851, 0.6259, 0.8379, 0.5843, 0.7445, 0.6158, 0.7057, 0.4137, 0.06919, 0.4688, 0.06104, 0.4688, 0.1734, 0.4283, 0.1794, 0.3606, 0.877, 0.3117, 0.8379, 0.3533, 0.7445, 0.3893, 0.7733, 0.6259, 0.8379, 0.577, 0.877, 0.5484, 0.7733, 0.5843, 0.7445, 0.4688, 0.06104, 0.524, 0.06919, 0.5094, 0.1794, 0.4688, 0.1734, 0.3117, 0.8379, 0.2689, 0.7851, 0.3218, 0.7057, 0.3533, 0.7445, 0.577, 0.877, 0.524, 0.9012, 0.5094, 0.791, 0.5484, 0.7733, 0.524, 0.06919, 0.577, 0.09333, 0.5484, 0.1971, 0.5094, 0.1794, 0.2689, 0.7851, 0.2337, 0.7208, 0.296, 0.6584, 0.3218, 0.7057, 0.4283, 0.791, 0.3893, 0.7733, 0.3533, 0.7445, 0.3218, 0.7057, 0.296, 0.6584, 0.2768, 0.6045, 0.2649, 0.546, 0.2609, 0.4852, 0.2649, 0.4244, 0.2768, 0.3659, 0.296, 0.312, 0.3218, 0.2647, 0.3533, 0.2259, 0.3893, 0.1971, 0.4283, 0.1794, 0.4688, 0.1734, 0.5094, 0.1794, 0.5484, 0.1971, 0.5843, 0.2259, 0.6158, 0.2647, 0.6417, 0.312, 0.6609, 0.3659, 0.6727, 0.4244, 0.6767, 0.4852, 0.6727, 0.546, 0.6609, 0.6045, 0.6417, 0.6584, 0.6158, 0.7057, 0.5843, 0.7445, 0.5484, 0.7733, 0.5094, 0.791, 0.4688, 0.797, 0.5, 0.5688, 0.3656, 0.5688, 0.3656, 0.4312, 0.5, 0.4312, 0.1173, 0.5688, 0.2364, 0.5688, 0.2364, 0.4312, 0.1173, 0.4312, 0.6344, 0.5688, 0.5, 0.5688, 0.5, 0.4312, 0.6344, 0.4312, 0.01293, 0.5688, 0.1173, 0.5688, 0.1173, 0.4312, 0.01293, 0.4312, 0.7636, 0.5688, 0.6344, 0.5688, 0.6344, 0.4312, 0.7636, 0.4312, 0.1173, 0.5688, 0.01293, 0.5688, 0.01293, 0.4312, 0.1173, 0.4312, 0.8827, 0.5688, 0.7636, 0.5688, 0.7636, 0.4312, 0.8827, 0.4312, 0.2364, 0.5688, 0.1173, 0.5688, 0.1173, 0.4312, 0.2364, 0.4312, 0.3656, 0.5688, 0.5, 0.5688, 0.5, 0.4312, 0.3656, 0.4312, 0.9871, 0.5688, 0.8827, 0.5688, 0.8827, 0.4312, 0.9871, 0.4312, 0.3656, 0.5688, 0.2364, 0.5688, 0.2364, 0.4312, 0.3656, 0.4312, 0.2364, 0.5688, 0.3656, 0.5688, 0.3656, 0.4312, 0.2364, 0.4312, 0.8827, 0.5688, 0.9871, 0.5688, 0.9871, 0.4312, 0.8827, 0.4312, 0.5, 0.5688, 0.3656, 0.5688, 0.3656, 0.4312, 0.5, 0.4312, 0.1173, 0.5688, 0.2364, 0.5688, 0.2364, 0.4312, 0.1173, 0.4312, 0.7636, 0.5688, 0.8827, 0.5688, 0.8827, 0.4312, 0.7636, 0.4312, 0.6344, 0.5688, 0.5, 0.5688, 0.5, 0.4312, 0.6344, 0.4312, 0.01293, 0.5688, 0.1173, 0.5688, 0.1173, 0.4312, 0.01293, 0.4312, 0.6344, 0.5688, 0.7636, 0.5688, 0.7636, 0.4312, 0.6344, 0.4312, 0.7636, 0.5688, 0.6344, 0.5688, 0.6344, 0.4312, 0.7636, 0.4312, 0.8827, 0.5688, 0.9871, 0.5688, 0.9871, 0.4312, 0.8827, 0.4312, 0.5, 0.5688, 0.6344, 0.5688, 0.6344, 0.4312, 0.5, 0.4312, 0.8827, 0.5688, 0.7636, 0.5688, 0.7636, 0.4312, 0.8827, 0.4312, 0.7636, 0.5688, 0.8827, 0.5688, 0.8827, 0.4312, 0.7636, 0.4312, 0.9871, 0.5688, 0.8827, 0.5688, 0.8827, 0.4312, 0.9871, 0.4312, 0.6344, 0.5688, 0.7636, 0.5688, 0.7636, 0.4312, 0.6344, 0.4312, 0.1173, 0.5688, 0.01293, 0.5688, 0.01293, 0.4312, 0.1173, 0.4312, 0.5, 0.5688, 0.6344, 0.5688, 0.6344, 0.4312, 0.5, 0.4312, 0.2364, 0.5688, 0.1173, 0.5688, 0.1173, 0.4312, 0.2364, 0.4312, 0.3656, 0.5688, 0.5, 0.5688, 0.5, 0.4312, 0.3656, 0.4312, 0.3656, 0.5688, 0.2364, 0.5688, 0.2364, 0.4312, 0.3656, 0.4312, 0.2364, 0.5688, 0.3656, 0.5688, 0.3656, 0.4312, 0.2364, 0.4312])
me_circle.materials.append(mat_rusty_steel)
me_circle.use_remesh_fix_poles = True
me_circle.use_remesh_preserve_attributes = False
me_circle.use_mirror_vertex_groups = False
me_circle.update()
me_cube_008 = bpy.data.meshes.new('Cube.008')
me_cube_008.from_pydata([(-1.0, 9.8, 9.406), (-1.0, 9.8, 10.23), (-1.0, 11.8, 9.406), (-1.0, 11.8, 10.23), (1.0, 9.8, 9.406), (1.0, 9.8, 10.23), (1.0, 11.8, 9.406), (1.0, 11.8, 10.23), (-1.0, -12.22, 9.406), (-1.0, -12.22, 10.23), (-1.0, -10.22, 9.406), (-1.0, -10.22, 10.23), (1.0, -12.22, 9.406), (1.0, -12.22, 10.23), (1.0, -10.22, 9.406), (1.0, -10.22, 10.23), (-0.9838, 10.76, 9.406), (-0.9838, 10.76, 10.23), (-0.9009, 10.76, 9.406), (-0.9009, 10.76, 10.23), (-0.9838, -11.39, 9.406), (-0.9838, -11.39, 10.23), (-0.9009, -11.39, 9.406), (-0.9009, -11.39, 10.23), (0.8966, 10.87, 9.406), (0.8966, 10.87, 10.23), (0.9794, 10.87, 9.406), (0.9794, 10.87, 10.23), (0.8966, -11.28, 9.406), (0.8966, -11.28, 10.23), (0.9794, -11.28, 9.406), (0.9794, -11.28, 10.23), (0.9018, -10.34, 9.764), (0.9018, -12.03, 9.764), (0.9846, -10.34, 9.764), (0.9846, -12.03, 9.764), (0.9018, -10.34, 0.713), (0.9018, -12.03, 0.713), (0.9846, -10.34, 0.713), (0.9846, -12.03, 0.713), (0.9018, 11.61, 9.764), (0.9018, 9.917, 9.764), (0.9846, 11.61, 9.764), (0.9846, 9.917, 9.764), (0.9018, 11.61, 0.713), (0.9018, 9.917, 0.713), (0.9846, 11.61, 0.713), (0.9846, 9.917, 0.713), (-0.9904, -10.34, 9.764), (-0.9904, -12.03, 9.764), (-0.9076, -10.34, 9.764), (-0.9076, -12.03, 9.764), (-0.9904, -10.34, 0.713), (-0.9904, -12.03, 0.713), (-0.9076, -10.34, 0.713), (-0.9076, -12.03, 0.713), (-0.9904, 11.61, 9.764), (-0.9904, 9.917, 9.764), (-0.9076, 11.61, 9.764), (-0.9076, 9.917, 9.764), (-0.9904, 11.61, 0.713), (-0.9904, 9.917, 0.713), (-0.9076, 11.61, 0.713), (-0.9076, 9.917, 0.713), (-0.9838, 10.76, 5.661), (-0.9838, 10.76, 6.481), (-0.9009, 10.76, 5.661), (-0.9009, 10.76, 6.481), (-0.9838, -11.39, 5.661), (-0.9838, -11.39, 6.481), (-0.9009, -11.39, 5.661), (-0.9009, -11.39, 6.481), (0.8966, 10.87, 5.661), (0.8966, 10.87, 6.481), (0.9794, 10.87, 5.661), (0.9794, 10.87, 6.481), (0.8966, -11.28, 5.661), (0.8966, -11.28, 6.481), (0.9794, -11.28, 5.661), (0.9794, -11.28, 6.481), (-1.057, -13.82, 10.23), (-1.057, -13.82, 10.75), (-1.057, 13.82, 10.23), (-1.057, 13.82, 10.75), (1.057, -13.82, 10.23), (1.057, -13.82, 10.75), (1.057, 13.82, 10.23), (1.057, 13.82, 10.75)], [], [(0, 1, 3, 2), (2, 3, 7, 6), (6, 7, 5, 4), (4, 5, 1, 0), (2, 6, 4, 0), (7, 3, 1, 5), (8, 9, 11, 10), (10, 11, 15, 14), (14, 15, 13, 12), (12, 13, 9, 8), (10, 14, 12, 8), (15, 11, 9, 13), (16, 17, 19, 18), (18, 19, 23, 22), (22, 23, 21, 20), (20, 21, 17, 16), (18, 22, 20, 16), (23, 19, 17, 21), (24, 25, 27, 26), (26, 27, 31, 30), (30, 31, 29, 28), (28, 29, 25, 24), (26, 30, 28, 24), (31, 27, 25, 29), (32, 33, 35, 34), (34, 35, 39, 38), (38, 39, 37, 36), (36, 37, 33, 32), (34, 38, 36, 32), (39, 35, 33, 37), (40, 41, 43, 42), (42, 43, 47, 46), (46, 47, 45, 44), (44, 45, 41, 40), (42, 46, 44, 40), (47, 43, 41, 45), (48, 49, 51, 50), (50, 51, 55, 54), (54, 55, 53, 52), (52, 53, 49, 48), (50, 54, 52, 48), (55, 51, 49, 53), (56, 57, 59, 58), (58, 59, 63, 62), (62, 63, 61, 60), (60, 61, 57, 56), (58, 62, 60, 56), (63, 59, 57, 61), (64, 65, 67, 66), (66, 67, 71, 70), (70, 71, 69, 68), (68, 69, 65, 64), (66, 70, 68, 64), (71, 67, 65, 69), (72, 73, 75, 74), (74, 75, 79, 78), (78, 79, 77, 76), (76, 77, 73, 72), (74, 78, 76, 72), (79, 75, 73, 77), (87, 83, 81, 85), (82, 86, 84, 80), (84, 85, 81, 80), (86, 87, 85, 84), (82, 83, 87, 86), (80, 81, 83, 82)])
me_cube_008.polygons.foreach_set('material_index', [3, 3, 3, 3, 3, 3, 3, 3, 3, 3, 3, 3, 3, 3, 3, 3, 3, 3, 3, 3, 3, 3, 3, 3, 3, 3, 3, 3, 3, 3, 3, 3, 3, 3, 3, 3, 3, 3, 3, 3, 3, 3, 3, 3, 3, 3, 3, 3, 3, 3, 3, 3, 3, 3, 3, 3, 3, 3, 3, 3, 2, 2, 2, 2, 2, 2])
_uv = me_cube_008.uv_layers.new(name='UVMap')
_uv.uv.foreach_set('vector', [0.8132, 0.5903, 0.8132, 0.6245, 0.8757, 0.6245, 0.8757, 0.5903, 0.05589, 0.5292, 0.05589, 0.5724, 0.9808, 0.5724, 0.9808, 0.5292, 0.9537, 0.6245, 0.9537, 0.6657, 0.8783, 0.6657, 0.8783, 0.6245, 0.5313, 0.5903, 0.5313, 0.6245, 0.4688, 0.6245, 0.4688, 0.5903, 0.4688, 1.001, 0.5313, 1.001, 0.5313, 0.9176, 0.4688, 0.9176, 0.5313, 1.001, 0.4688, 1.001, 0.4688, 0.9176, 0.5313, 0.9176, 0.1257, 0.5903, 0.1257, 0.6245, 0.1881, 0.6245, 0.1881, 0.5903, 0.4688, 0.5903, 0.4688, 0.6245, 0.5313, 0.6245, 0.5313, 0.5903, 0.123, 0.6245, 0.123, 0.6657, 0.04758, 0.6657, 0.04758, 0.6245, 0.9808, 0.5292, 0.9808, 0.5724, 0.05589, 0.5724, 0.05589, 0.5292, 0.4688, 0.08414, 0.5313, 0.08414, 0.5313, 0.0008731, 0.4688, 0.0008731, 0.5313, 0.08414, 0.4688, 0.08414, 0.4688, 0.0008731, 0.5313, 0.0008731, 0.4693, 0.5903, 0.4693, 0.6245, 0.4719, 0.6245, 0.4719, 0.5903, 0.8432, 0.5903, 0.8432, 0.6245, 0.1516, 0.6245, 0.1516, 0.5903, 0.4719, 0.5903, 0.4719, 0.6245, 0.4693, 0.6245, 0.4693, 0.5903, 0.1516, 0.5903, 0.1516, 0.6245, 0.8432, 0.6245, 0.8432, 0.5903, 0.4719, 0.9576, 0.4719, 0.03541, 0.4693, 0.03541, 0.4693, 0.9576, 0.4719, 0.03541, 0.4719, 0.9576, 0.4693, 0.9576, 0.4693, 0.03541, 0.5281, 0.5903, 0.5281, 0.6245, 0.5306, 0.6245, 0.5306, 0.5903, 0.9185, 0.6245, 0.9185, 0.6657, 0.08284, 0.6657, 0.08284, 0.6245, 0.5306, 0.5903, 0.5306, 0.6245, 0.5281, 0.6245, 0.5281, 0.5903, 0.1548, 0.5903, 0.1548, 0.6245, 0.8465, 0.6245, 0.8465, 0.5903, 0.5306, 0.962, 0.5306, 0.03978, 0.5281, 0.03978, 0.5281, 0.962, 0.5306, 0.03978, 0.5306, 0.962, 0.5281, 0.962, 0.5281, 0.03978, 0.5282, 0.07924, 0.5282, 0.008843, 0.5308, 0.008843, 0.5308, 0.07924, 0.1186, 0.6425, 0.0548, 0.6425, 0.0548, 0.1872, 0.1186, 0.1872, 0.5308, 0.07924, 0.5308, 0.008843, 0.5282, 0.008843, 0.5282, 0.07924, 0.1844, 0.2284, 0.1316, 0.2284, 0.1316, 0.6053, 0.1844, 0.6053, 0.9737, 0.5481, 0.9737, 0.07152, 0.9354, 0.07152, 0.9354, 0.5481, 0.9737, 0.07152, 0.9737, 0.5481, 0.9354, 0.5481, 0.9354, 0.07152, 0.5282, 0.9929, 0.5282, 0.9225, 0.5308, 0.9225, 0.5308, 0.9929, 0.9465, 0.6425, 0.8827, 0.6425, 0.8827, 0.1872, 0.9465, 0.1872, 0.5308, 0.9929, 0.5308, 0.9225, 0.5282, 0.9225, 0.5282, 0.9929, 0.8697, 0.2284, 0.8169, 0.2284, 0.8169, 0.6053, 0.8697, 0.6053, 0.9737, 0.5481, 0.9737, 0.07152, 0.9354, 0.07152, 0.9354, 0.5481, 0.9737, 0.07152, 0.9737, 0.5481, 0.9354, 0.5481, 0.9354, 0.07152, 0.4691, 0.07924, 0.4691, 0.008843, 0.4717, 0.008843, 0.4717, 0.07924, 0.1844, 0.6053, 0.1316, 0.6053, 0.1316, 0.2284, 0.1844, 0.2284, 0.4717, 0.07924, 0.4717, 0.008843, 0.4691, 0.008843, 0.4691, 0.07924, 0.1844, 0.2284, 0.1316, 0.2284, 0.1316, 0.6053, 0.1844, 0.6053, 0.09864, 0.5481, 0.09864, 0.07152, 0.06034, 0.07152, 0.06034, 0.5481, 0.09864, 0.07152, 0.09864, 0.5481, 0.06034, 0.5481, 0.06034, 0.07152, 0.4691, 0.9929, 0.4691, 0.9225, 0.4717, 0.9225, 0.4717, 0.9929, 0.8697, 0.6053, 0.8169, 0.6053, 0.8169, 0.2284, 0.8697, 0.2284, 0.4717, 0.9929, 0.4717, 0.9225, 0.4691, 0.9225, 0.4691, 0.9929, 0.8697, 0.2284, 0.8169, 0.2284, 0.8169, 0.6053, 0.8697, 0.6053, 0.09864, 0.5481, 0.09864, 0.07152, 0.06034, 0.07152, 0.06034, 0.5481, 0.09864, 0.07152, 0.09864, 0.5481, 0.06034, 0.5481, 0.06034, 0.07152, 0.4693, 0.4344, 0.4693, 0.4686, 0.4719, 0.4686, 0.4719, 0.4344, 0.8432, 0.4344, 0.8432, 0.4686, 0.1516, 0.4686, 0.1516, 0.4344, 0.4719, 0.4344, 0.4719, 0.4686, 0.4693, 0.4686, 0.4693, 0.4344, 0.1516, 0.4344, 0.1516, 0.4686, 0.8432, 0.4686, 0.8432, 0.4344, 0.4719, 0.9576, 0.4719, 0.03541, 0.4693, 0.03541, 0.4693, 0.9576, 0.1093, 0.1599, 0.1001, 0.6975, 0.06267, 0.6975, 0.07272, 0.1599, 0.5281, 0.4344, 0.5281, 0.4686, 0.5306, 0.4686, 0.5306, 0.4344, 0.9185, 0.4361, 0.9185, 0.4774, 0.08284, 0.4774, 0.08284, 0.4361, 0.5306, 0.4344, 0.5306, 0.4686, 0.5281, 0.4686, 0.5281, 0.4344, 0.1548, 0.4344, 0.1548, 0.4686, 0.8465, 0.4686, 0.8465, 0.4344, 0.5306, 0.962, 0.5306, 0.03978, 0.5281, 0.03978, 0.5281, 0.962, 0.9393, 0.1624, 0.9504, 0.7002, 0.913, 0.7002, 0.9028, 0.1624, -0.296, 0.1461, 1.272, 0.1461, 1.272, 0.7627, -0.296, 0.7627, 0.375, 0.25, 0.625, 0.25, 0.625, 0.5, 0.375, 0.5, 1.249, 0.3563, 1.249, 0.3938, -0.3146, 0.3938, -0.3146, 0.3563, 0.4968, 1.0, 0.3312, 1.0, 0.3312, 0.0, 0.4968, 0.0, 0.1656, 1.0, 2.136e-06, 1.0, 0.0, 0.0, 0.1656, 0.0, 0.4968, 0.0, 0.6623, 0.0, 0.6623, 1.0, 0.4968, 1.0])
me_cube_008.materials.append(mat_box_steel)
me_cube_008.materials.append(mat_cinder_block_wall)
me_cube_008.materials.append(mat_rusty_steel)
me_cube_008.materials.append(mat_painted_blue_steel)
me_cube_008.use_remesh_fix_poles = True
me_cube_008.use_remesh_preserve_attributes = False
me_cube_008.use_mirror_vertex_groups = False
me_cube_008.update()
me_cylinder = bpy.data.meshes.new('Cylinder')
me_cylinder.from_pydata([(0.0, 1.0, -1.0), (0.0, 1.0, 1.0), (0.1951, 0.9808, -1.0), (0.1951, 0.9808, 1.0), (0.3827, 0.9239, -1.0), (0.3827, 0.9239, 1.0), (0.5556, 0.8315, -1.0), (0.5556, 0.8315, 1.0), (0.7071, 0.7071, -1.0), (0.7071, 0.7071, 1.0), (0.8315, 0.5556, -1.0), (0.8315, 0.5556, 1.0), (0.9239, 0.3827, -1.0), (0.9239, 0.3827, 1.0), (0.9808, 0.1951, -1.0), (0.9808, 0.1951, 1.0), (1.0, 7.55e-08, -1.0), (1.0, 7.55e-08, 1.0), (0.9808, -0.1951, -1.0), (0.9808, -0.1951, 1.0), (0.9239, -0.3827, -1.0), (0.9239, -0.3827, 1.0), (0.8315, -0.5556, -1.0), (0.8315, -0.5556, 1.0), (0.7071, -0.7071, -1.0), (0.7071, -0.7071, 1.0), (0.5556, -0.8315, -1.0), (0.5556, -0.8315, 1.0), (0.3827, -0.9239, -1.0), (0.3827, -0.9239, 1.0), (0.1951, -0.9808, -1.0), (0.1951, -0.9808, 1.0), (-3.258e-07, -1.0, -1.0), (-3.258e-07, -1.0, 1.0), (-0.1951, -0.9808, -1.0), (-0.1951, -0.9808, 1.0), (-0.3827, -0.9239, -1.0), (-0.3827, -0.9239, 1.0), (-0.5556, -0.8315, -1.0), (-0.5556, -0.8315, 1.0), (-0.7071, -0.7071, -1.0), (-0.7071, -0.7071, 1.0), (-0.8315, -0.5556, -1.0), (-0.8315, -0.5556, 1.0), (-0.9239, -0.3827, -1.0), (-0.9239, -0.3827, 1.0), (-0.9808, -0.1951, -1.0), (-0.9808, -0.1951, 1.0), (-1.0, 9.656e-07, -1.0), (-1.0, 9.656e-07, 1.0), (-0.9808, 0.1951, -1.0), (-0.9808, 0.1951, 1.0), (-0.9239, 0.3827, -1.0), (-0.9239, 0.3827, 1.0), (-0.8315, 0.5556, -1.0), (-0.8315, 0.5556, 1.0), (-0.7071, 0.7071, -1.0), (-0.7071, 0.7071, 1.0), (-0.5556, 0.8315, -1.0), (-0.5556, 0.8315, 1.0), (-0.3827, 0.9239, -1.0), (-0.3827, 0.9239, 1.0), (-0.1951, 0.9808, -1.0), (-0.1951, 0.9808, 1.0)], [], [(0, 1, 3, 2), (2, 3, 5, 4), (4, 5, 7, 6), (6, 7, 9, 8), (8, 9, 11, 10), (10, 11, 13, 12), (12, 13, 15, 14), (14, 15, 17, 16), (16, 17, 19, 18), (18, 19, 21, 20), (20, 21, 23, 22), (22, 23, 25, 24), (24, 25, 27, 26), (26, 27, 29, 28), (28, 29, 31, 30), (30, 31, 33, 32), (32, 33, 35, 34), (34, 35, 37, 36), (36, 37, 39, 38), (38, 39, 41, 40), (40, 41, 43, 42), (42, 43, 45, 44), (44, 45, 47, 46), (46, 47, 49, 48), (48, 49, 51, 50), (50, 51, 53, 52), (52, 53, 55, 54), (54, 55, 57, 56), (56, 57, 59, 58), (58, 59, 61, 60), (3, 1, 63, 61, 59, 57, 55, 53, 51, 49, 47, 45, 43, 41, 39, 37, 35, 33, 31, 29, 27, 25, 23, 21, 19, 17, 15, 13, 11, 9, 7, 5), (60, 61, 63, 62), (62, 63, 1, 0), (0, 2, 4, 6, 8, 10, 12, 14, 16, 18, 20, 22, 24, 26, 28, 30, 32, 34, 36, 38, 40, 42, 44, 46, 48, 50, 52, 54, 56, 58, 60, 62)])
_uv = me_cylinder.uv_layers.new(name='UVMap')
_uv.uv.foreach_set('vector', [1.0, 0.5, 1.0, 1.0, 0.9688, 1.0, 0.9688, 0.5, 0.9688, 0.5, 0.9688, 1.0, 0.9375, 1.0, 0.9375, 0.5, 0.9375, 0.5, 0.9375, 1.0, 0.9062, 1.0, 0.9062, 0.5, 0.9062, 0.5, 0.9062, 1.0, 0.875, 1.0, 0.875, 0.5, 0.875, 0.5, 0.875, 1.0, 0.8438, 1.0, 0.8438, 0.5, 0.8438, 0.5, 0.8438, 1.0, 0.8125, 1.0, 0.8125, 0.5, 0.8125, 0.5, 0.8125, 1.0, 0.7812, 1.0, 0.7812, 0.5, 0.7812, 0.5, 0.7812, 1.0, 0.75, 1.0, 0.75, 0.5, 0.75, 0.5, 0.75, 1.0, 0.7188, 1.0, 0.7188, 0.5, 0.7188, 0.5, 0.7188, 1.0, 0.6875, 1.0, 0.6875, 0.5, 0.6875, 0.5, 0.6875, 1.0, 0.6562, 1.0, 0.6562, 0.5, 0.6562, 0.5, 0.6562, 1.0, 0.625, 1.0, 0.625, 0.5, 0.625, 0.5, 0.625, 1.0, 0.5938, 1.0, 0.5938, 0.5, 0.5938, 0.5, 0.5938, 1.0, 0.5625, 1.0, 0.5625, 0.5, 0.5625, 0.5, 0.5625, 1.0, 0.5312, 1.0, 0.5312, 0.5, 0.5312, 0.5, 0.5312, 1.0, 0.5, 1.0, 0.5, 0.5, 0.5, 0.5, 0.5, 1.0, 0.4688, 1.0, 0.4688, 0.5, 0.4688, 0.5, 0.4688, 1.0, 0.4375, 1.0, 0.4375, 0.5, 0.4375, 0.5, 0.4375, 1.0, 0.4062, 1.0, 0.4062, 0.5, 0.4062, 0.5, 0.4062, 1.0, 0.375, 1.0, 0.375, 0.5, 0.375, 0.5, 0.375, 1.0, 0.3438, 1.0, 0.3438, 0.5, 0.3438, 0.5, 0.3438, 1.0, 0.3125, 1.0, 0.3125, 0.5, 0.3125, 0.5, 0.3125, 1.0, 0.2812, 1.0, 0.2812, 0.5, 0.2812, 0.5, 0.2812, 1.0, 0.25, 1.0, 0.25, 0.5, 0.25, 0.5, 0.25, 1.0, 0.2188, 1.0, 0.2188, 0.5, 0.2188, 0.5, 0.2188, 1.0, 0.1875, 1.0, 0.1875, 0.5, 0.1875, 0.5, 0.1875, 1.0, 0.1562, 1.0, 0.1562, 0.5, 0.1562, 0.5, 0.1562, 1.0, 0.125, 1.0, 0.125, 0.5, 0.125, 0.5, 0.125, 1.0, 0.09375, 1.0, 0.09375, 0.5, 0.09375, 0.5, 0.09375, 1.0, 0.0625, 1.0, 0.0625, 0.5, 0.2968, 0.4854, 0.25, 0.49, 0.2032, 0.4854, 0.1582, 0.4717, 0.1167, 0.4496, 0.08029, 0.4197, 0.05045, 0.3833, 0.02827, 0.3418, 0.01461, 0.2968, 0.01, 0.25, 0.01461, 0.2032, 0.02827, 0.1582, 0.05045, 0.1167, 0.08029, 0.08029, 0.1167, 0.05045, 0.1582, 0.02827, 0.2032, 0.01461, 0.25, 0.01, 0.2968, 0.01461, 0.3418, 0.02827, 0.3833, 0.05045, 0.4197, 0.08029, 0.4496, 0.1167, 0.4717, 0.1582, 0.4854, 0.2032, 0.49, 0.25, 0.4854, 0.2968, 0.4717, 0.3418, 0.4496, 0.3833, 0.4197, 0.4197, 0.3833, 0.4496, 0.3418, 0.4717, 0.0625, 0.5, 0.0625, 1.0, 0.03125, 1.0, 0.03125, 0.5, 0.03125, 0.5, 0.03125, 1.0, 0.0, 1.0, 0.0, 0.5, 0.75, 0.49, 0.7968, 0.4854, 0.8418, 0.4717, 0.8833, 0.4496, 0.9197, 0.4197, 0.9496, 0.3833, 0.9717, 0.3418, 0.9854, 0.2968, 0.99, 0.25, 0.9854, 0.2032, 0.9717, 0.1582, 0.9496, 0.1167, 0.9197, 0.08029, 0.8833, 0.05045, 0.8418, 0.02827, 0.7968, 0.01461, 0.75, 0.01, 0.7032, 0.01461, 0.6582, 0.02827, 0.6167, 0.05045, 0.5803, 0.08029, 0.5504, 0.1167, 0.5283, 0.1582, 0.5146, 0.2032, 0.51, 0.25, 0.5146, 0.2968, 0.5283, 0.3418, 0.5504, 0.3833, 0.5803, 0.4197, 0.6167, 0.4496, 0.6582, 0.4717, 0.7032, 0.4854])
me_cylinder.use_remesh_fix_poles = True
me_cylinder.use_remesh_preserve_attributes = False
me_cylinder.use_mirror_vertex_groups = False
me_cylinder.update()
me_cube_000 = bpy.data.meshes.new('Cube.000')
me_cube_000.from_pydata([(-1.0, -1.0, -1.0), (-1.0, -1.0, 1.0), (-1.0, 1.0, -1.0), (-1.0, 1.0, 1.0), (1.0, -1.0, -1.0), (1.0, -1.0, 1.0), (1.0, 1.0, -1.0), (1.0, 1.0, 1.0), (-1.0, 0.3333, -1.0), (-1.0, -0.3333, -1.0), (-1.0, -0.3333, 1.0), (-1.0, 0.3333, 1.0), (1.0, -0.3333, -1.0), (1.0, 0.3333, -1.0), (1.0, 0.3333, 1.0), (1.0, -0.3333, 1.0), (-1.749, -0.3333, 1.0), (-1.749, 0.3333, 1.0)], [], [(8, 11, 3, 2), (2, 3, 7, 6), (12, 15, 5, 4), (4, 5, 1, 0), (9, 12, 4, 0), (15, 10, 1, 5), (7, 3, 11, 14), (14, 11, 10, 15), (2, 6, 13, 8), (8, 13, 12, 9), (6, 7, 14, 13), (13, 14, 15, 12), (0, 1, 10, 9), (9, 10, 11, 8), (10, 11, 17, 16)])
_uv = me_cube_000.uv_layers.new(name='UVMap')
_uv.uv.foreach_set('vector', [0.6097, 0.0, 0.6097, 1.0, 0.829, 1.0, 0.829, 0.0, 0.171, 0.0, 0.171, 1.0, 0.829, 1.0, 0.829, 0.0, 0.3903, 0.0, 0.3903, 1.0, 0.171, 1.0, 0.171, 0.0, 0.829, 0.0, 0.829, 1.0, 0.171, 1.0, 0.171, 0.0, 0.171, 0.3333, 0.829, 0.3333, 0.829, 0.0, 0.171, 0.0, 0.829, 0.3333, 0.171, 0.3333, 0.171, 0.0, 0.829, 0.0, 0.829, 1.0, 0.171, 1.0, 0.171, 0.6667, 0.829, 0.6667, 0.829, 0.6667, 0.171, 0.6667, 0.171, 0.3333, 0.829, 0.3333, 0.171, 1.0, 0.829, 1.0, 0.829, 0.6667, 0.171, 0.6667, 0.171, 0.6667, 0.829, 0.6667, 0.829, 0.3333, 0.171, 0.3333, 0.829, 0.0, 0.829, 1.0, 0.6097, 1.0, 0.6097, 0.0, 0.6097, 0.0, 0.6097, 1.0, 0.3903, 1.0, 0.3903, 0.0, 0.171, 0.0, 0.171, 1.0, 0.3903, 1.0, 0.3903, 0.0, 0.3903, 0.0, 0.3903, 1.0, 0.6097, 1.0, 0.6097, 0.0, 0.1291, 0.7404, 0.1291, 0.1952, 0.6976, 0.1952, 0.6976, 0.7404])
me_cube_000.materials.append(mat_concrete)
me_cube_000.use_remesh_fix_poles = True
me_cube_000.use_remesh_preserve_attributes = False
me_cube_000.use_mirror_vertex_groups = False
me_cube_000.update()
me_cube_005 = bpy.data.meshes.new('Cube.005')
me_cube_005.from_pydata([(-3.545, -0.5816, -0.3948), (-3.673, -0.3948, 0.3948), (-3.545, 0.5816, -0.3948), (-3.673, 0.3948, 0.3948), (3.545, -0.5816, -0.3948), (3.673, -0.3948, 0.3948), (3.545, 0.5816, -0.3948), (3.673, 0.3948, 0.3948), (-3.673, 0.7095, -0.3948), (-3.673, -0.7095, -0.3948), (3.673, 0.7095, -0.3948), (3.673, -0.7095, -0.3948), (-3.545, 0.4598, 0.1682), (-3.545, -0.4598, 0.1682), (3.545, 0.4598, 0.1682), (3.545, -0.4598, 0.1682), (-2.951, 0.06457, 2.506), (-2.951, 0.06457, 0.3371), (3.013, 0.06457, 0.3371), (3.013, 0.06457, 2.506), (3.059, 0.04565, 0.3371), (3.059, 0.04565, 2.506), (3.077, -5.273e-07, 0.3371), (3.077, -5.273e-07, 2.506), (3.059, -0.04566, 0.3371), (3.059, -0.04566, 2.506), (3.013, -0.06457, 0.3371), (3.013, -0.06457, 2.506), (2.967, -0.04566, 0.3371), (2.967, -0.04566, 2.506), (2.948, -5.237e-07, 0.3371), (2.948, -5.237e-07, 2.506), (2.967, 0.04565, 0.3371), (2.967, 0.04565, 2.506), (-2.905, 0.04565, 0.3371), (-2.905, 0.04565, 2.506), (-2.886, -5.273e-07, 0.3371), (-2.886, -5.273e-07, 2.506), (-2.905, -0.04566, 0.3371), (-2.905, -0.04566, 2.506), (-2.951, -0.06457, 0.3371), (-2.951, -0.06457, 2.506), (-2.997, -0.04566, 0.3371), (-2.997, -0.04566, 2.506), (-3.016, -5.237e-07, 0.3371), (-3.016, -5.237e-07, 2.506), (-2.997, 0.04565, 0.3371), (-2.997, 0.04565, 2.506)], [], [(9, 1, 3, 8), (8, 3, 7, 10), (10, 7, 5, 11), (11, 5, 1, 9), (4, 0, 13, 15), (7, 3, 1, 5), (2, 0, 9, 8), (6, 2, 8, 10), (4, 6, 10, 11), (0, 4, 11, 9), (12, 14, 15, 13), (2, 6, 14, 12), (6, 4, 15, 14), (0, 2, 12, 13), (35, 16, 47, 45, 43, 41, 39, 37), (18, 19, 21, 20), (42, 43, 45, 44), (20, 21, 23, 22), (40, 41, 43, 42), (22, 23, 25, 24), (38, 39, 41, 40), (24, 25, 27, 26), (17, 34, 36, 38, 40, 42, 44, 46), (36, 37, 39, 38), (26, 27, 29, 28), (46, 47, 16, 17), (34, 35, 37, 36), (28, 29, 31, 30), (21, 19, 33, 31, 29, 27, 25, 23), (17, 16, 35, 34), (30, 31, 33, 32), (44, 45, 47, 46), (32, 33, 19, 18), (18, 20, 22, 24, 26, 28, 30, 32)])
_uv = me_cube_005.uv_layers.new(name='UVMap')
_uv.uv.foreach_set('vector', [0.375, 0.0, 0.625, 0.0, 0.625, 0.25, 0.375, 0.25, 0.375, 0.25, 0.625, 0.25, 0.625, 0.5, 0.375, 0.5, 0.375, 0.5, 0.625, 0.5, 0.625, 0.75, 0.375, 0.75, 0.375, 0.75, 0.625, 0.75, 0.625, 1.0, 0.375, 1.0, 0.3706, 0.7275, 0.1294, 0.7275, 0.1294, 0.7275, 0.3706, 0.7275, 0.625, 0.5, 0.875, 0.5, 0.875, 0.75, 0.625, 0.75, 0.1294, 0.5225, 0.1294, 0.7275, 0.125, 0.75, 0.125, 0.5, 0.3706, 0.5225, 0.1294, 0.5225, 0.125, 0.5, 0.375, 0.5, 0.3706, 0.7275, 0.3706, 0.5225, 0.375, 0.5, 0.375, 0.75, 0.1294, 0.7275, 0.3706, 0.7275, 0.375, 0.75, 0.125, 0.75, 0.1294, 0.5225, 0.3706, 0.5225, 0.3706, 0.7275, 0.1294, 0.7275, 0.1294, 0.5225, 0.3706, 0.5225, 0.3706, 0.5225, 0.1294, 0.5225, 0.3706, 0.5225, 0.3706, 0.7275, 0.3706, 0.7275, 0.3706, 0.5225, 0.1294, 0.7275, 0.1294, 0.5225, 0.1294, 0.5225, 0.1294, 0.7275, 0.4197, 0.4197, 0.25, 0.49, 0.08029, 0.4197, 0.01, 0.25, 0.08029, 0.08029, 0.25, 0.01, 0.4197, 0.08029, 0.49, 0.25, 1.0, 0.5, 1.0, 1.0, 0.875, 1.0, 0.875, 0.5, 0.375, 0.5, 0.375, 1.0, 0.25, 1.0, 0.25, 0.5, 0.875, 0.5, 0.875, 1.0, 0.75, 1.0, 0.75, 0.5, 0.5, 0.5, 0.5, 1.0, 0.375, 1.0, 0.375, 0.5, 0.75, 0.5, 0.75, 1.0, 0.625, 1.0, 0.625, 0.5, 0.625, 0.5, 0.625, 1.0, 0.5, 1.0, 0.5, 0.5, 0.625, 0.5, 0.625, 1.0, 0.5, 1.0, 0.5, 0.5, 0.75, 0.49, 0.9197, 0.4197, 0.99, 0.25, 0.9197, 0.08029, 0.75, 0.01, 0.5803, 0.08029, 0.51, 0.25, 0.5803, 0.4197, 0.75, 0.5, 0.75, 1.0, 0.625, 1.0, 0.625, 0.5, 0.5, 0.5, 0.5, 1.0, 0.375, 1.0, 0.375, 0.5, 0.125, 0.5, 0.125, 1.0, 0.0, 1.0, 0.0, 0.5, 0.875, 0.5, 0.875, 1.0, 0.75, 1.0, 0.75, 0.5, 0.375, 0.5, 0.375, 1.0, 0.25, 1.0, 0.25, 0.5, 0.4197, 0.4197, 0.25, 0.49, 0.08029, 0.4197, 0.01, 0.25, 0.08029, 0.08029, 0.25, 0.01, 0.4197, 0.08029, 0.49, 0.25, 1.0, 0.5, 1.0, 1.0, 0.875, 1.0, 0.875, 0.5, 0.25, 0.5, 0.25, 1.0, 0.125, 1.0, 0.125, 0.5, 0.25, 0.5, 0.25, 1.0, 0.125, 1.0, 0.125, 0.5, 0.125, 0.5, 0.125, 1.0, 0.0, 1.0, 0.0, 0.5, 0.75, 0.49, 0.9197, 0.4197, 0.99, 0.25, 0.9197, 0.08029, 0.75, 0.01, 0.5803, 0.08029, 0.51, 0.25, 0.5803, 0.4197])
me_cube_005.materials.append(mat_rusty_steel)
me_cube_005.materials.append(mat_white)
me_cube_005.use_remesh_fix_poles = True
me_cube_005.use_remesh_preserve_attributes = False
me_cube_005.use_mirror_vertex_groups = False
me_cube_005.update()
me_cube_006 = bpy.data.meshes.new('Cube.006')
me_cube_006.from_pydata([(-3.545, -0.5816, -0.3948), (-3.673, -0.3948, 0.3948), (-3.545, 0.5816, -0.3948), (-3.673, 0.3948, 0.3948), (3.545, -0.5816, -0.3948), (3.673, -0.3948, 0.3948), (3.545, 0.5816, -0.3948), (3.673, 0.3948, 0.3948), (-3.673, 0.7095, -0.3948), (-3.673, -0.7095, -0.3948), (3.673, 0.7095, -0.3948), (3.673, -0.7095, -0.3948), (-3.545, 0.4598, 0.1682), (-3.545, -0.4598, 0.1682), (3.545, 0.4598, 0.1682), (3.545, -0.4598, 0.1682), (-2.951, 0.06457, 2.506), (-2.951, 0.06457, 0.3371), (3.013, 0.06457, 0.3371), (3.013, 0.06457, 2.506), (3.059, 0.04565, 0.3371), (3.059, 0.04565, 2.506), (3.077, -5.273e-07, 0.3371), (3.077, -5.273e-07, 2.506), (3.059, -0.04566, 0.3371), (3.059, -0.04566, 2.506), (3.013, -0.06457, 0.3371), (3.013, -0.06457, 2.506), (2.967, -0.04566, 0.3371), (2.967, -0.04566, 2.506), (2.948, -5.237e-07, 0.3371), (2.948, -5.237e-07, 2.506), (2.967, 0.04565, 0.3371), (2.967, 0.04565, 2.506), (-2.905, 0.04565, 0.3371), (-2.905, 0.04565, 2.506), (-2.886, -5.273e-07, 0.3371), (-2.886, -5.273e-07, 2.506), (-2.905, -0.04566, 0.3371), (-2.905, -0.04566, 2.506), (-2.951, -0.06457, 0.3371), (-2.951, -0.06457, 2.506), (-2.997, -0.04566, 0.3371), (-2.997, -0.04566, 2.506), (-3.016, -5.237e-07, 0.3371), (-3.016, -5.237e-07, 2.506), (-2.997, 0.04565, 0.3371), (-2.997, 0.04565, 2.506)], [], [(9, 1, 3, 8), (8, 3, 7, 10), (10, 7, 5, 11), (11, 5, 1, 9), (4, 0, 13, 15), (7, 3, 1, 5), (2, 0, 9, 8), (6, 2, 8, 10), (4, 6, 10, 11), (0, 4, 11, 9), (12, 14, 15, 13), (2, 6, 14, 12), (6, 4, 15, 14), (0, 2, 12, 13), (35, 16, 47, 45, 43, 41, 39, 37), (18, 19, 21, 20), (42, 43, 45, 44), (20, 21, 23, 22), (40, 41, 43, 42), (22, 23, 25, 24), (38, 39, 41, 40), (24, 25, 27, 26), (17, 34, 36, 38, 40, 42, 44, 46), (36, 37, 39, 38), (26, 27, 29, 28), (46, 47, 16, 17), (34, 35, 37, 36), (28, 29, 31, 30), (21, 19, 33, 31, 29, 27, 25, 23), (17, 16, 35, 34), (30, 31, 33, 32), (44, 45, 47, 46), (32, 33, 19, 18), (18, 20, 22, 24, 26, 28, 30, 32)])
_uv = me_cube_006.uv_layers.new(name='UVMap')
_uv.uv.foreach_set('vector', [0.375, 0.0, 0.625, 0.0, 0.625, 0.25, 0.375, 0.25, 0.375, 0.25, 0.625, 0.25, 0.625, 0.5, 0.375, 0.5, 0.375, 0.5, 0.625, 0.5, 0.625, 0.75, 0.375, 0.75, 0.375, 0.75, 0.625, 0.75, 0.625, 1.0, 0.375, 1.0, 0.3706, 0.7275, 0.1294, 0.7275, 0.1294, 0.7275, 0.3706, 0.7275, 0.625, 0.5, 0.875, 0.5, 0.875, 0.75, 0.625, 0.75, 0.1294, 0.5225, 0.1294, 0.7275, 0.125, 0.75, 0.125, 0.5, 0.3706, 0.5225, 0.1294, 0.5225, 0.125, 0.5, 0.375, 0.5, 0.3706, 0.7275, 0.3706, 0.5225, 0.375, 0.5, 0.375, 0.75, 0.1294, 0.7275, 0.3706, 0.7275, 0.375, 0.75, 0.125, 0.75, 0.1294, 0.5225, 0.3706, 0.5225, 0.3706, 0.7275, 0.1294, 0.7275, 0.1294, 0.5225, 0.3706, 0.5225, 0.3706, 0.5225, 0.1294, 0.5225, 0.3706, 0.5225, 0.3706, 0.7275, 0.3706, 0.7275, 0.3706, 0.5225, 0.1294, 0.7275, 0.1294, 0.5225, 0.1294, 0.5225, 0.1294, 0.7275, 0.4197, 0.4197, 0.25, 0.49, 0.08029, 0.4197, 0.01, 0.25, 0.08029, 0.08029, 0.25, 0.01, 0.4197, 0.08029, 0.49, 0.25, 1.0, 0.5, 1.0, 1.0, 0.875, 1.0, 0.875, 0.5, 0.375, 0.5, 0.375, 1.0, 0.25, 1.0, 0.25, 0.5, 0.875, 0.5, 0.875, 1.0, 0.75, 1.0, 0.75, 0.5, 0.5, 0.5, 0.5, 1.0, 0.375, 1.0, 0.375, 0.5, 0.75, 0.5, 0.75, 1.0, 0.625, 1.0, 0.625, 0.5, 0.625, 0.5, 0.625, 1.0, 0.5, 1.0, 0.5, 0.5, 0.625, 0.5, 0.625, 1.0, 0.5, 1.0, 0.5, 0.5, 0.75, 0.49, 0.9197, 0.4197, 0.99, 0.25, 0.9197, 0.08029, 0.75, 0.01, 0.5803, 0.08029, 0.51, 0.25, 0.5803, 0.4197, 0.75, 0.5, 0.75, 1.0, 0.625, 1.0, 0.625, 0.5, 0.5, 0.5, 0.5, 1.0, 0.375, 1.0, 0.375, 0.5, 0.125, 0.5, 0.125, 1.0, 0.0, 1.0, 0.0, 0.5, 0.875, 0.5, 0.875, 1.0, 0.75, 1.0, 0.75, 0.5, 0.375, 0.5, 0.375, 1.0, 0.25, 1.0, 0.25, 0.5, 0.4197, 0.4197, 0.25, 0.49, 0.08029, 0.4197, 0.01, 0.25, 0.08029, 0.08029, 0.25, 0.01, 0.4197, 0.08029, 0.49, 0.25, 1.0, 0.5, 1.0, 1.0, 0.875, 1.0, 0.875, 0.5, 0.25, 0.5, 0.25, 1.0, 0.125, 1.0, 0.125, 0.5, 0.25, 0.5, 0.25, 1.0, 0.125, 1.0, 0.125, 0.5, 0.125, 0.5, 0.125, 1.0, 0.0, 1.0, 0.0, 0.5, 0.75, 0.49, 0.9197, 0.4197, 0.99, 0.25, 0.9197, 0.08029, 0.75, 0.01, 0.5803, 0.08029, 0.51, 0.25, 0.5803, 0.4197])
me_cube_006.materials.append(mat_rusty_steel)
me_cube_006.materials.append(mat_white)
me_cube_006.use_remesh_fix_poles = True
me_cube_006.use_remesh_preserve_attributes = False
me_cube_006.use_mirror_vertex_groups = False
me_cube_006.update()
me_cube_009 = bpy.data.meshes.new('Cube.009')
me_cube_009.from_pydata([(-3.545, -0.5816, -0.3948), (-3.673, -0.3948, 0.3948), (-3.545, 0.5816, -0.3948), (-3.673, 0.3948, 0.3948), (3.545, -0.5816, -0.3948), (3.673, -0.3948, 0.3948), (3.545, 0.5816, -0.3948), (3.673, 0.3948, 0.3948), (-3.673, 0.7095, -0.3948), (-3.673, -0.7095, -0.3948), (3.673, 0.7095, -0.3948), (3.673, -0.7095, -0.3948), (-3.545, 0.4598, 0.1682), (-3.545, -0.4598, 0.1682), (3.545, 0.4598, 0.1682), (3.545, -0.4598, 0.1682), (-2.951, 0.06457, 2.506), (-2.951, 0.06457, 0.3371), (3.013, 0.06457, 0.3371), (3.013, 0.06457, 2.506), (3.059, 0.04565, 0.3371), (3.059, 0.04565, 2.506), (3.077, -5.273e-07, 0.3371), (3.077, -5.273e-07, 2.506), (3.059, -0.04566, 0.3371), (3.059, -0.04566, 2.506), (3.013, -0.06457, 0.3371), (3.013, -0.06457, 2.506), (2.967, -0.04566, 0.3371), (2.967, -0.04566, 2.506), (2.948, -5.237e-07, 0.3371), (2.948, -5.237e-07, 2.506), (2.967, 0.04565, 0.3371), (2.967, 0.04565, 2.506), (-2.905, 0.04565, 0.3371), (-2.905, 0.04565, 2.506), (-2.886, -5.273e-07, 0.3371), (-2.886, -5.273e-07, 2.506), (-2.905, -0.04566, 0.3371), (-2.905, -0.04566, 2.506), (-2.951, -0.06457, 0.3371), (-2.951, -0.06457, 2.506), (-2.997, -0.04566, 0.3371), (-2.997, -0.04566, 2.506), (-3.016, -5.237e-07, 0.3371), (-3.016, -5.237e-07, 2.506), (-2.997, 0.04565, 0.3371), (-2.997, 0.04565, 2.506)], [], [(9, 1, 3, 8), (8, 3, 7, 10), (10, 7, 5, 11), (11, 5, 1, 9), (4, 0, 13, 15), (7, 3, 1, 5), (2, 0, 9, 8), (6, 2, 8, 10), (4, 6, 10, 11), (0, 4, 11, 9), (12, 14, 15, 13), (2, 6, 14, 12), (6, 4, 15, 14), (0, 2, 12, 13), (35, 16, 47, 45, 43, 41, 39, 37), (18, 19, 21, 20), (42, 43, 45, 44), (20, 21, 23, 22), (40, 41, 43, 42), (22, 23, 25, 24), (38, 39, 41, 40), (24, 25, 27, 26), (17, 34, 36, 38, 40, 42, 44, 46), (36, 37, 39, 38), (26, 27, 29, 28), (46, 47, 16, 17), (34, 35, 37, 36), (28, 29, 31, 30), (21, 19, 33, 31, 29, 27, 25, 23), (17, 16, 35, 34), (30, 31, 33, 32), (44, 45, 47, 46), (32, 33, 19, 18), (18, 20, 22, 24, 26, 28, 30, 32)])
_uv = me_cube_009.uv_layers.new(name='UVMap')
_uv.uv.foreach_set('vector', [0.375, 0.0, 0.625, 0.0, 0.625, 0.25, 0.375, 0.25, 0.375, 0.25, 0.625, 0.25, 0.625, 0.5, 0.375, 0.5, 0.375, 0.5, 0.625, 0.5, 0.625, 0.75, 0.375, 0.75, 0.375, 0.75, 0.625, 0.75, 0.625, 1.0, 0.375, 1.0, 0.3706, 0.7275, 0.1294, 0.7275, 0.1294, 0.7275, 0.3706, 0.7275, 0.625, 0.5, 0.875, 0.5, 0.875, 0.75, 0.625, 0.75, 0.1294, 0.5225, 0.1294, 0.7275, 0.125, 0.75, 0.125, 0.5, 0.3706, 0.5225, 0.1294, 0.5225, 0.125, 0.5, 0.375, 0.5, 0.3706, 0.7275, 0.3706, 0.5225, 0.375, 0.5, 0.375, 0.75, 0.1294, 0.7275, 0.3706, 0.7275, 0.375, 0.75, 0.125, 0.75, 0.1294, 0.5225, 0.3706, 0.5225, 0.3706, 0.7275, 0.1294, 0.7275, 0.1294, 0.5225, 0.3706, 0.5225, 0.3706, 0.5225, 0.1294, 0.5225, 0.3706, 0.5225, 0.3706, 0.7275, 0.3706, 0.7275, 0.3706, 0.5225, 0.1294, 0.7275, 0.1294, 0.5225, 0.1294, 0.5225, 0.1294, 0.7275, 0.4197, 0.4197, 0.25, 0.49, 0.08029, 0.4197, 0.01, 0.25, 0.08029, 0.08029, 0.25, 0.01, 0.4197, 0.08029, 0.49, 0.25, 1.0, 0.5, 1.0, 1.0, 0.875, 1.0, 0.875, 0.5, 0.375, 0.5, 0.375, 1.0, 0.25, 1.0, 0.25, 0.5, 0.875, 0.5, 0.875, 1.0, 0.75, 1.0, 0.75, 0.5, 0.5, 0.5, 0.5, 1.0, 0.375, 1.0, 0.375, 0.5, 0.75, 0.5, 0.75, 1.0, 0.625, 1.0, 0.625, 0.5, 0.625, 0.5, 0.625, 1.0, 0.5, 1.0, 0.5, 0.5, 0.625, 0.5, 0.625, 1.0, 0.5, 1.0, 0.5, 0.5, 0.75, 0.49, 0.9197, 0.4197, 0.99, 0.25, 0.9197, 0.08029, 0.75, 0.01, 0.5803, 0.08029, 0.51, 0.25, 0.5803, 0.4197, 0.75, 0.5, 0.75, 1.0, 0.625, 1.0, 0.625, 0.5, 0.5, 0.5, 0.5, 1.0, 0.375, 1.0, 0.375, 0.5, 0.125, 0.5, 0.125, 1.0, 0.0, 1.0, 0.0, 0.5, 0.875, 0.5, 0.875, 1.0, 0.75, 1.0, 0.75, 0.5, 0.375, 0.5, 0.375, 1.0, 0.25, 1.0, 0.25, 0.5, 0.4197, 0.4197, 0.25, 0.49, 0.08029, 0.4197, 0.01, 0.25, 0.08029, 0.08029, 0.25, 0.01, 0.4197, 0.08029, 0.49, 0.25, 1.0, 0.5, 1.0, 1.0, 0.875, 1.0, 0.875, 0.5, 0.25, 0.5, 0.25, 1.0, 0.125, 1.0, 0.125, 0.5, 0.25, 0.5, 0.25, 1.0, 0.125, 1.0, 0.125, 0.5, 0.125, 0.5, 0.125, 1.0, 0.0, 1.0, 0.0, 0.5, 0.75, 0.49, 0.9197, 0.4197, 0.99, 0.25, 0.9197, 0.08029, 0.75, 0.01, 0.5803, 0.08029, 0.51, 0.25, 0.5803, 0.4197])
me_cube_009.materials.append(mat_rusty_steel)
me_cube_009.materials.append(mat_white)
me_cube_009.use_remesh_fix_poles = True
me_cube_009.use_remesh_preserve_attributes = False
me_cube_009.use_mirror_vertex_groups = False
me_cube_009.update()
me_cube_010 = bpy.data.meshes.new('Cube.010')
me_cube_010.from_pydata([(-3.545, -0.5816, -0.3948), (-3.673, -0.3948, 0.3948), (-3.545, 0.5816, -0.3948), (-3.673, 0.3948, 0.3948), (3.545, -0.5816, -0.3948), (3.673, -0.3948, 0.3948), (3.545, 0.5816, -0.3948), (3.673, 0.3948, 0.3948), (-3.673, 0.7095, -0.3948), (-3.673, -0.7095, -0.3948), (3.673, 0.7095, -0.3948), (3.673, -0.7095, -0.3948), (-3.545, 0.4598, 0.1682), (-3.545, -0.4598, 0.1682), (3.545, 0.4598, 0.1682), (3.545, -0.4598, 0.1682), (-2.951, 0.06457, 2.506), (-2.951, 0.06457, 0.3371), (3.013, 0.06457, 0.3371), (3.013, 0.06457, 2.506), (3.059, 0.04565, 0.3371), (3.059, 0.04565, 2.506), (3.077, -5.273e-07, 0.3371), (3.077, -5.273e-07, 2.506), (3.059, -0.04566, 0.3371), (3.059, -0.04566, 2.506), (3.013, -0.06457, 0.3371), (3.013, -0.06457, 2.506), (2.967, -0.04566, 0.3371), (2.967, -0.04566, 2.506), (2.948, -5.237e-07, 0.3371), (2.948, -5.237e-07, 2.506), (2.967, 0.04565, 0.3371), (2.967, 0.04565, 2.506), (-2.905, 0.04565, 0.3371), (-2.905, 0.04565, 2.506), (-2.886, -5.273e-07, 0.3371), (-2.886, -5.273e-07, 2.506), (-2.905, -0.04566, 0.3371), (-2.905, -0.04566, 2.506), (-2.951, -0.06457, 0.3371), (-2.951, -0.06457, 2.506), (-2.997, -0.04566, 0.3371), (-2.997, -0.04566, 2.506), (-3.016, -5.237e-07, 0.3371), (-3.016, -5.237e-07, 2.506), (-2.997, 0.04565, 0.3371), (-2.997, 0.04565, 2.506)], [], [(9, 1, 3, 8), (8, 3, 7, 10), (10, 7, 5, 11), (11, 5, 1, 9), (4, 0, 13, 15), (7, 3, 1, 5), (2, 0, 9, 8), (6, 2, 8, 10), (4, 6, 10, 11), (0, 4, 11, 9), (12, 14, 15, 13), (2, 6, 14, 12), (6, 4, 15, 14), (0, 2, 12, 13), (35, 16, 47, 45, 43, 41, 39, 37), (18, 19, 21, 20), (42, 43, 45, 44), (20, 21, 23, 22), (40, 41, 43, 42), (22, 23, 25, 24), (38, 39, 41, 40), (24, 25, 27, 26), (17, 34, 36, 38, 40, 42, 44, 46), (36, 37, 39, 38), (26, 27, 29, 28), (46, 47, 16, 17), (34, 35, 37, 36), (28, 29, 31, 30), (21, 19, 33, 31, 29, 27, 25, 23), (17, 16, 35, 34), (30, 31, 33, 32), (44, 45, 47, 46), (32, 33, 19, 18), (18, 20, 22, 24, 26, 28, 30, 32)])
_uv = me_cube_010.uv_layers.new(name='UVMap')
_uv.uv.foreach_set('vector', [0.375, 0.0, 0.625, 0.0, 0.625, 0.25, 0.375, 0.25, 0.375, 0.25, 0.625, 0.25, 0.625, 0.5, 0.375, 0.5, 0.375, 0.5, 0.625, 0.5, 0.625, 0.75, 0.375, 0.75, 0.375, 0.75, 0.625, 0.75, 0.625, 1.0, 0.375, 1.0, 0.3706, 0.7275, 0.1294, 0.7275, 0.1294, 0.7275, 0.3706, 0.7275, 0.625, 0.5, 0.875, 0.5, 0.875, 0.75, 0.625, 0.75, 0.1294, 0.5225, 0.1294, 0.7275, 0.125, 0.75, 0.125, 0.5, 0.3706, 0.5225, 0.1294, 0.5225, 0.125, 0.5, 0.375, 0.5, 0.3706, 0.7275, 0.3706, 0.5225, 0.375, 0.5, 0.375, 0.75, 0.1294, 0.7275, 0.3706, 0.7275, 0.375, 0.75, 0.125, 0.75, 0.1294, 0.5225, 0.3706, 0.5225, 0.3706, 0.7275, 0.1294, 0.7275, 0.1294, 0.5225, 0.3706, 0.5225, 0.3706, 0.5225, 0.1294, 0.5225, 0.3706, 0.5225, 0.3706, 0.7275, 0.3706, 0.7275, 0.3706, 0.5225, 0.1294, 0.7275, 0.1294, 0.5225, 0.1294, 0.5225, 0.1294, 0.7275, 0.4197, 0.4197, 0.25, 0.49, 0.08029, 0.4197, 0.01, 0.25, 0.08029, 0.08029, 0.25, 0.01, 0.4197, 0.08029, 0.49, 0.25, 1.0, 0.5, 1.0, 1.0, 0.875, 1.0, 0.875, 0.5, 0.375, 0.5, 0.375, 1.0, 0.25, 1.0, 0.25, 0.5, 0.875, 0.5, 0.875, 1.0, 0.75, 1.0, 0.75, 0.5, 0.5, 0.5, 0.5, 1.0, 0.375, 1.0, 0.375, 0.5, 0.75, 0.5, 0.75, 1.0, 0.625, 1.0, 0.625, 0.5, 0.625, 0.5, 0.625, 1.0, 0.5, 1.0, 0.5, 0.5, 0.625, 0.5, 0.625, 1.0, 0.5, 1.0, 0.5, 0.5, 0.75, 0.49, 0.9197, 0.4197, 0.99, 0.25, 0.9197, 0.08029, 0.75, 0.01, 0.5803, 0.08029, 0.51, 0.25, 0.5803, 0.4197, 0.75, 0.5, 0.75, 1.0, 0.625, 1.0, 0.625, 0.5, 0.5, 0.5, 0.5, 1.0, 0.375, 1.0, 0.375, 0.5, 0.125, 0.5, 0.125, 1.0, 0.0, 1.0, 0.0, 0.5, 0.875, 0.5, 0.875, 1.0, 0.75, 1.0, 0.75, 0.5, 0.375, 0.5, 0.375, 1.0, 0.25, 1.0, 0.25, 0.5, 0.4197, 0.4197, 0.25, 0.49, 0.08029, 0.4197, 0.01, 0.25, 0.08029, 0.08029, 0.25, 0.01, 0.4197, 0.08029, 0.49, 0.25, 1.0, 0.5, 1.0, 1.0, 0.875, 1.0, 0.875, 0.5, 0.25, 0.5, 0.25, 1.0, 0.125, 1.0, 0.125, 0.5, 0.25, 0.5, 0.25, 1.0, 0.125, 1.0, 0.125, 0.5, 0.125, 0.5, 0.125, 1.0, 0.0, 1.0, 0.0, 0.5, 0.75, 0.49, 0.9197, 0.4197, 0.99, 0.25, 0.9197, 0.08029, 0.75, 0.01, 0.5803, 0.08029, 0.51, 0.25, 0.5803, 0.4197])
me_cube_010.materials.append(mat_rusty_steel)
me_cube_010.materials.append(mat_white)
me_cube_010.use_remesh_fix_poles = True
me_cube_010.use_remesh_preserve_attributes = False
me_cube_010.use_mirror_vertex_groups = False
me_cube_010.update()

# ---- objects
ob_cube = bpy.data.objects.new('Cube', me_cube_001)
ob_cube_002 = bpy.data.objects.new('Cube.002', me_cube_003)
ob_cube_001 = bpy.data.objects.new('Cube.001', me_cube_007)
ob_circle = bpy.data.objects.new('Circle', me_circle)
ob_cube_003 = bpy.data.objects.new('Cube.003', me_cube_008)
ob_cylinder = bpy.data.objects.new('Cylinder', me_cylinder)
ob_cube_004 = bpy.data.objects.new('Cube.004', me_cube_000)
ob_cube_008 = bpy.data.objects.new('Cube.008', me_cube_005)
ob_cube_005 = bpy.data.objects.new('Cube.005', me_cube_006)
ob_cube_006 = bpy.data.objects.new('Cube.006', me_cube_009)
ob_cube_007 = bpy.data.objects.new('Cube.007', me_cube_010)

# ---- transforms, parenting, visibility, modifiers, constraints
ob_cube.location = (4.197, -0.3848, -5.96e-08)
ob_cube.scale = (9.591, 6.889, 0.04091)
ob_cube.lineart.crease_threshold = 0.0
ob_cube_002.location = (4.197, -0.3848, -5.96e-08)
ob_cube_002.rotation_euler = (0.0, -0.0, 1.571)
ob_cube_002.scale = (0.1825, 0.1825, 0.2931)
ob_cube_002.lineart.crease_threshold = 0.0
ob_cube_001.location = (12.21, -0.7173, -5.96e-08)
ob_cube_001.rotation_euler = (0.0, -0.0, -1.571)
ob_cube_001.scale = (3.409, 0.08851, 0.1825)
ob_cube_001.lineart.crease_threshold = 0.0
ob_circle.location = (5.959, 0.1473, -5.96e-08)
ob_circle.scale = (0.1825, 0.1825, 0.1825)
ob_circle.lineart.crease_threshold = 0.0
ob_cube_003.location = (9.8, -5.678, -5.96e-08)
ob_cube_003.rotation_euler = (0.0, 0.0, -3.142)
ob_cube_003.scale = (3.409, 0.08851, 0.1825)
ob_cube_003.lineart.crease_threshold = 0.0
ob_cylinder.location = (11.31, 4.006, 1.981)
ob_cylinder.scale = (1.0, 1.0, 2.0)
ob_cylinder.lineart.crease_threshold = 0.0
ob_cube_004.location = (4.197, -0.3848, 8.772)
ob_cube_004.rotation_euler = (-3.142, 1.941e-23, 4.441e-16)
ob_cube_004.scale = (9.591, 6.889, 0.04091)
ob_cube_004.lineart.crease_threshold = 0.0
ob_cube_008.location = (0.3208, 3.552, 7.741)
ob_cube_008.lineart.crease_threshold = 0.0
ob_cube_005.location = (9.176, 3.552, 7.741)
ob_cube_005.lineart.crease_threshold = 0.0
ob_cube_006.location = (0.3208, -4.293, 7.741)
ob_cube_006.lineart.crease_threshold = 0.0
ob_cube_007.location = (9.176, -4.293, 7.741)
ob_cube_007.lineart.crease_threshold = 0.0

# ---- collection membership
col_collection.objects.link(ob_cube)
col_collection.objects.link(ob_cube_002)
col_collection.objects.link(ob_cube_001)
col_collection.objects.link(ob_circle)
col_collection.objects.link(ob_cube_003)
col_collection.objects.link(ob_cylinder)
col_collection.objects.link(ob_cube_004)
col_collection.objects.link(ob_cube_008)
col_collection.objects.link(ob_cube_005)
col_collection.objects.link(ob_cube_006)
col_collection.objects.link(ob_cube_007)

# ---- scene / render settings (as saved in the file)
scene.frame_start = 1; scene.frame_end = 250; scene.frame_set(97)
scene.render.engine = 'BLENDER_EEVEE_NEXT'
scene.cycles.use_denoising = False
scene.cycles.samples = 128
scene.cycles.sampling_pattern = 'TABULATED_SOBOL'
scene.cycles.use_adaptive_sampling = False
scene.cycles.use_light_tree = False
scene.view_settings.view_transform = 'Filmic'
bpy.context.view_layer.update()

# ---- added for rendering (the .blend has no active camera): camera
cam_auto = bpy.data.cameras.new('AutoCamera')
cam_auto.lens = 50.0
cam_auto.sensor_width = 36.0
cam_auto.clip_end = 1000.0
ob_auto_camera = bpy.data.objects.new('AutoCamera', cam_auto)
scene.collection.objects.link(ob_auto_camera)
ob_auto_camera.location = (30.17, -35.781, 28.615)
ob_auto_camera.rotation_euler = (1.09748, -7.21219e-08, 0.694738)
scene.camera = ob_auto_camera
bpy.context.view_layer.update()
